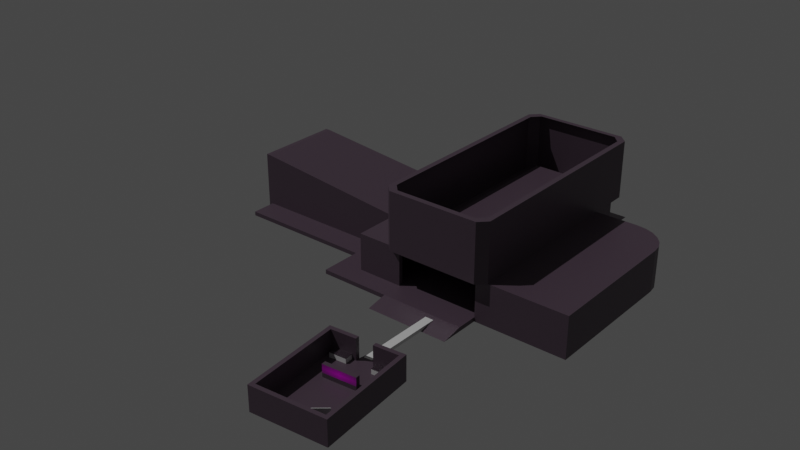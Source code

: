 # Source: Atrium.blend  (saved by Blender 3.0.42; exported with 4.5.12 LTS)
import bpy
from mathutils import Matrix  # noqa: F401  (used for matrix-valued properties, if any)

bpy.ops.wm.read_factory_settings(use_empty=True)
scene = bpy.context.scene
scene.name = 'Scene'

# ---- collections
col_collection = bpy.data.collections.new('Collection'); scene.collection.children.link(col_collection)

# ---- images (referenced by path relative to the original .blend; pixels are not part of the script)
import os
ASSET_DIR = os.environ.get("B2B_ASSET_DIR", "")  # directory of the original .blend (textures are referenced by path, not embedded)
HERE = os.path.dirname(os.path.abspath(__file__))  # packed textures are extracted next to this script under _unpacked/

def load_image(name, relpath, width, height, colorspace="sRGB"):
    """Load a texture the original file referenced (path relative to the .blend, or extracted next to this script)."""
    p = next((c for c in (os.path.join(HERE, relpath), os.path.join(ASSET_DIR, relpath)) if relpath and os.path.exists(c)), "")
    if p:
        img = bpy.data.images.load(p, check_existing=True)
        img.name = name
    else:  # same state as the original file: an image datablock whose file is absent (Cycles renders it pink)
        img = bpy.data.images.new(name, width, height)
        img.source = "FILE"
        img.filepath = "//" + (relpath or name)
    img.colorspace_settings.name = colorspace
    return img
img_sign_0_tga = load_image('sign_0.tga', 'Assets/sign_0.tga', 1024, 1024, 'sRGB')

# ---- materials (node trees are filled in below, after node groups)
mat_mat_sign_0 = bpy.data.materials.new('mat_sign_0')
mat_mat_sign_0.surface_render_method = 'BLENDED'
mat_mat_sign_0.blend_method = 'BLEND'
mat_base = bpy.data.materials.new('base')
mat_base.alpha_threshold = 0.0
mat_base.use_transparent_shadow = False
mat_base.line_color = (0.0, 0.0, 0.0, 1.0)

# ---- material node trees
mat_mat_sign_0.use_nodes = True; mat_mat_sign_0.node_tree.nodes.clear()
_N = mat_mat_sign_0.node_tree.nodes; _L = mat_mat_sign_0.node_tree.links
n0 = _N.new('ShaderNodeBsdfPrincipled'); n0.name = 'Principled BSDF'; n0.location = (151, 626)
n0.distribution = 'GGX'
n0.subsurface_method = 'BURLEY'
n0.inputs[3].default_value = 1.45
n0.inputs[27].default_value = (0.0, 0.0, 0.0, 1.0)
n0.inputs[28].default_value = 1.0
n1 = _N.new('ShaderNodeTexImage'); n1.name = 'Image Texture'; n1.location = (-470, 635)
n1.image = img_sign_0_tga
n1.extension = 'CLIP'
n2 = _N.new('ShaderNodeOutputMaterial'); n2.name = 'Material Output'; n2.location = (481, 617)
_L.new(n0.outputs[0], n2.inputs[0])
_L.new(n1.outputs[0], n0.inputs[0])
_L.new(n1.outputs[1], n0.inputs[4])
n2.is_active_output = True
mat_base.use_nodes = True; mat_base.node_tree.nodes.clear()
_N = mat_base.node_tree.nodes; _L = mat_base.node_tree.links
n0 = _N.new('ShaderNodeOutputMaterial'); n0.name = 'Material Output'; n0.location = (300, 300)
n1 = _N.new('ShaderNodeBsdfPrincipled'); n1.name = 'Principled BSDF'; n1.location = (10, 300)
n1.distribution = 'GGX'
n1.subsurface_method = 'RANDOM_WALK_SKIN'
n1.inputs[0].default_value = (0.09462, 0.06461, 0.08988, 1.0)
n1.inputs[2].default_value = 0.4
n1.inputs[3].default_value = 1.45
n1.inputs[27].default_value = (0.0, 0.0, 0.0, 1.0)
n1.inputs[28].default_value = 1.0
_L.new(n1.outputs[0], n0.inputs[0])
n0.is_active_output = True

# ---- world
world_world = bpy.data.worlds.new('World'); scene.world = world_world
world_world.use_nodes = True; world_world.node_tree.nodes.clear()
_N = world_world.node_tree.nodes; _L = world_world.node_tree.links
n0 = _N.new('ShaderNodeOutputWorld'); n0.name = 'World Output'; n0.location = (300, 300)
n1 = _N.new('ShaderNodeBackground'); n1.name = 'Background'; n1.location = (10, 300)
n1.inputs[0].default_value = (0.05088, 0.05088, 0.05088, 1.0)
_L.new(n1.outputs[0], n0.inputs[0])
n0.is_active_output = True
world_world.color = (0.05088, 0.05088, 0.05088)
world_world.use_sun_shadow = False
world_world.sun_shadow_jitter_overblur = 0.0

# ---- lights
light_sun = bpy.data.lights.new('Sun', 'SUN')
light_sun.transmission_factor = 0.0
light_sun.energy = 1.0
light_sun.shadow_soft_size = 0.125

# ---- meshes
me_plane = bpy.data.meshes.new('Plane')
me_plane.from_pydata([(-4.0, -1.0, 0.0), (4.0, -1.0, 0.0), (-4.0, 1.0, 0.0), (4.0, 1.0, 0.0)], [], [(0, 1, 3, 2)])
_uv = me_plane.uv_layers.new(name='UVMap')
_uv.uv.foreach_set('vector', [0.0, 0.0, 1.0, 0.0, 1.0, 1.0, 0.0, 1.0])
me_plane.materials.append(mat_mat_sign_0)
me_plane.use_remesh_fix_poles = True
me_plane.use_remesh_preserve_attributes = False
me_plane.update()
me_plane_001 = bpy.data.meshes.new('Plane.001')
me_plane_001.from_pydata([(-8.0, -10.0, 0.0), (-4.0, 4.0, 0.0), (4.0, 4.0, 0.0), (9.0, 13.0, -1.0), (-8.0, 12.0, 0.0), (8.0, -10.0, 0.0), (8.0, 12.0, 0.0), (-4.0, 5.0, 0.0), (4.0, 5.0, 0.0), (-2.0, 12.0, 0.0), (2.0, 12.0, 0.0), (9.0, 13.0, 5.0), (9.0, -11.0, 5.0), (-8.0, -10.0, 5.0), (-9.0, 13.0, -1.0), (-8.0, 12.0, 5.0), (8.0, -10.0, 5.0), (8.0, 12.0, 5.0), (-2.0, 12.0, 5.0), (2.0, 12.0, 5.0), (4.0, 4.0, 3.0), (-4.0, 4.0, 3.0), (4.0, 5.0, 3.0), (-4.0, 5.0, 3.0), (-2.0, 13.0, 0.0), (2.0, 13.0, 0.0), (-2.0, 13.0, 5.0), (2.0, 13.0, 5.0), (-9.0, 13.0, 5.0), (-9.0, -11.0, 5.0), (9.0, -11.0, -1.0), (-9.0, -11.0, -1.0), (-2.0, 18.0, -1.0), (2.0, 18.0, -1.0), (2.0, 13.0, -1.0), (-2.0, 13.0, -1.0)], [], [(0, 2, 1), (0, 1, 4), (2, 0, 5, 6), (2, 6, 8), (4, 1, 7), (2, 8, 22, 20), (8, 6, 10), (4, 7, 9), (7, 8, 10, 9), (10, 6, 17, 19), (5, 0, 13, 16), (6, 5, 16, 17), (0, 4, 15, 13), (4, 9, 18, 15), (17, 16, 12, 11), (11, 12, 30, 3), (21, 20, 22, 23), (7, 1, 21, 23), (1, 2, 20, 21), (8, 7, 23, 22), (9, 10, 25, 24), (10, 19, 27, 25), (15, 18, 26, 28), (18, 9, 24, 26), (19, 17, 11, 27), (16, 13, 29, 12), (29, 28, 14, 31), (14, 28, 26, 24), (12, 29, 31, 30), (3, 25, 27, 11), (13, 15, 28, 29), (24, 25, 33, 32), (24, 35, 14), (25, 3, 34), (33, 25, 34), (24, 32, 35)])
_uv = me_plane_001.uv_layers.new(name='UVMap')
_uv.uv.foreach_set('vector', [1.0, 0.0, 1.0, 1.0, 0.0, 1.0, 0.0, 0.0, 0.0, 1.0, 0.0, 1.0, 1.0, 1.0, 1.0, 0.0, 1.0, 0.0, 1.0, 1.0, 1.0, 1.0, 1.0, 1.0, 1.0, 1.0, 0.0, 1.0, 0.0, 1.0, 0.0, 1.0, 1.0, 1.0, 1.0, 1.0, 1.0, 1.0, 1.0, 1.0, 1.0, 1.0, 1.0, 1.0, 1.0, 1.0, 0.0, 1.0, 0.0, 1.0, 0.0, 1.0, 0.0, 1.0, 1.0, 1.0, 1.0, 1.0, 0.0, 1.0, 1.0, 1.0, 1.0, 1.0, 1.0, 1.0, 1.0, 1.0, 1.0, 0.0, 1.0, 0.0, 1.0, 0.0, 1.0, 0.0, 1.0, 1.0, 1.0, 0.0, 1.0, 0.0, 1.0, 1.0, 0.0, 0.0, 0.0, 1.0, 0.0, 1.0, 0.0, 0.0, 0.0, 1.0, 0.0, 1.0, 0.0, 1.0, 0.0, 1.0, 1.0, 1.0, 1.0, 0.0, 1.0, 0.0, 1.0, 1.0, 1.0, 1.0, 1.0, 0.0, 1.0, 0.0, 1.0, 1.0, 0.0, 1.0, 1.0, 1.0, 1.0, 1.0, 0.0, 1.0, 0.0, 1.0, 0.0, 1.0, 0.0, 1.0, 0.0, 1.0, 0.0, 1.0, 1.0, 1.0, 1.0, 1.0, 0.0, 1.0, 1.0, 1.0, 0.0, 1.0, 0.0, 1.0, 1.0, 1.0, 0.0, 1.0, 1.0, 1.0, 1.0, 1.0, 0.0, 1.0, 1.0, 1.0, 1.0, 1.0, 1.0, 1.0, 1.0, 1.0, 0.0, 1.0, 0.0, 1.0, 0.0, 1.0, 0.0, 1.0, 0.0, 1.0, 0.0, 1.0, 0.0, 1.0, 0.0, 1.0, 1.0, 1.0, 1.0, 1.0, 1.0, 1.0, 1.0, 1.0, 1.0, 0.0, 1.0, 0.0, 1.0, 0.0, 1.0, 0.0, 0.0, 0.0, 0.0, 1.0, 0.0, 1.0, 0.0, 0.0, 0.0, 1.0, 0.0, 1.0, 0.0, 1.0, 0.0, 1.0, 1.0, 0.0, 1.0, 0.0, 1.0, 0.0, 1.0, 0.0, 1.0, 1.0, 1.0, 1.0, 1.0, 1.0, 1.0, 1.0, 0.0, 0.0, 0.0, 1.0, 0.0, 1.0, 0.0, 0.0, 0.0, 1.0, 1.0, 1.0, 1.0, 1.0, 0.0, 1.0, 0.0, 1.0, 0.0, 0.0, 0.0, 1.0, 1.0, 1.0, 1.0, 1.0, 0.0, 0.0, 1.0, 1.0, 1.0, 1.0, 0.0, 0.0, 0.0, 1.0, 0.0, 1.0, 0.0, 0.0])
me_plane_001.materials.append(mat_base)
me_plane_001.use_remesh_fix_poles = True
me_plane_001.use_remesh_preserve_attributes = False
me_plane_001.update()
me_cube = bpy.data.meshes.new('Cube')
me_cube.from_pydata([(-2.0, 0.09932, 0.6507), (2.002, 0.03, 1.8), (-2.0, -0.1836, 2.994), (2.002, -0.2, 0.03), (-2.0, 0.1318, 0.715), (2.042, 0.03, 1.8), (-2.0, -0.1439, 2.998), (2.002, -0.2, 0.06), (2.0, 0.09932, 0.6507), (2.002, 0.02619, 1.781), (2.0, -0.1836, 2.994), (2.002, 0.16, 0.03), (2.0, 0.1318, 0.715), (2.042, 0.02619, 1.781), (2.0, -0.1439, 2.998), (2.002, 0.16, 0.06), (-2.0, 0.2383, 0.6675), (2.002, 0.01536, 1.765), (-1.98, 0.1305, 0.7265), (2.042, -0.2, 0.03), (2.042, 0.01536, 1.765), (2.0, 0.2383, 0.6675), (-1.98, -0.1425, 2.987), (2.042, -0.2, 0.06), (2.0, 0.2708, 0.7318), (2.002, -0.0008658, 1.754), (-2.0, 0.2708, 0.7318), (2.042, 0.16, 0.03), (1.98, -0.1425, 2.987), (2.042, -0.0008658, 1.754), (1.98, 0.1305, 0.7265), (2.042, 0.16, 0.06), (-1.96, -0.151, 2.975), (2.002, -0.02, 1.75), (1.96, -0.151, 2.975), (2.042, -0.02, 1.75), (1.96, 0.1192, 0.7366), (2.002, -0.03913, 1.754), (-1.96, 0.1192, 0.7366), (2.042, -0.03913, 1.754), (2.002, -0.05536, 1.765), (2.042, -0.05536, 1.765), (2.002, -0.06619, 1.781), (2.042, -0.06619, 1.781), (2.002, -0.07, 1.8), (2.042, -0.07, 1.8), (2.002, -0.06619, 1.819), (2.042, -0.06619, 1.819), (2.002, -0.05536, 1.835), (2.042, -0.05536, 1.835), (2.002, -0.03913, 1.846), (2.042, -0.03913, 1.846), (2.002, -0.02, 1.85), (2.042, -0.02, 1.85), (2.002, -0.0008658, 1.846), (2.042, -0.0008658, 1.846), (2.002, 0.01536, 1.835), (2.042, 0.01536, 1.835), (2.002, 0.02619, 1.819), (2.042, 0.02619, 1.819), (2.042, -0.0008659, 0.3138), (2.002, -0.0008659, 0.3138), (2.002, -0.02, 0.31), (2.042, -0.02, 0.31), (2.002, -0.03913, 0.3138), (2.042, -0.03913, 0.3138), (2.052, 0.007716, 1.789), (2.052, 0.01, 1.8), (2.052, 0.001213, 1.779), (2.052, -0.008519, 1.772), (2.052, -0.02, 1.77), (2.052, -0.03148, 1.772), (2.052, -0.04121, 1.779), (2.052, -0.04772, 1.789), (2.052, -0.05, 1.8), (2.052, -0.04772, 1.811), (2.052, -0.04121, 1.821), (2.052, -0.03148, 1.828), (2.052, -0.02, 1.83), (2.052, -0.008519, 1.828), (2.052, 0.001213, 1.821), (2.052, 0.007716, 1.811), (2.042, 0.007716, 1.789), (2.042, 0.01, 1.8), (2.042, 0.001213, 1.779), (2.042, -0.00852, 1.772), (2.042, -0.02, 1.77), (2.042, -0.03148, 1.772), (2.042, -0.04121, 1.779), (2.042, -0.04772, 1.789), (2.042, -0.05, 1.8), (2.042, -0.04772, 1.811), (2.042, -0.04121, 1.821), (2.042, -0.03148, 1.828), (2.042, -0.02, 1.83), (2.042, -0.00852, 1.828), (2.042, 0.001213, 1.821), (2.042, 0.007716, 1.811), (2.042, 0.03569, 0.06), (2.042, 0.05559, 0.06), (2.002, -0.09559, 0.06), (2.042, -0.09559, 0.06), (2.002, 0.05559, 0.06), (2.002, 0.03569, 0.06), (2.042, -0.0757, 0.06), (2.002, -0.0757, 0.06), (2.002, 0.21, 0.03), (2.002, 0.2, 0.06), (2.042, 0.21, 0.03), (2.042, 0.2, 0.06), (2.002, -0.25, 0.03), (2.002, -0.24, 0.06), (2.042, -0.25, 0.03), (2.042, -0.24, 0.06), (2.002, -0.21, 0.01), (2.042, -0.21, 0.01), (2.002, 0.17, 0.01), (2.042, 0.17, 0.01), (2.002, 0.21, 0.01), (2.042, 0.21, 0.01), (2.002, -0.25, 0.01), (2.042, -0.25, 0.01), (0.0, -0.035, 0.335), (0.0, -0.035, 0.365), (0.0, -0.005, 0.335), (0.0, -0.005, 0.365), (2.003, -0.035, 0.335), (2.003, -0.035, 0.365), (2.003, -0.005, 0.335), (2.003, -0.005, 0.365), (-2.002, 0.03, 1.8), (-2.002, -0.2, 0.03), (-2.042, 0.03, 1.8), (-2.002, -0.2, 0.06), (-2.002, 0.02619, 1.781), (-2.002, 0.16, 0.03), (-2.042, 0.02619, 1.781), (-2.002, 0.16, 0.06), (-2.002, 0.01536, 1.765), (-2.042, -0.2, 0.03), (-2.042, 0.01536, 1.765), (-2.042, -0.2, 0.06), (-2.002, -0.0008658, 1.754), (-2.042, 0.16, 0.03), (-2.042, -0.0008658, 1.754), (-2.042, 0.16, 0.06), (-2.002, -0.02, 1.75), (-2.042, -0.02, 1.75), (-2.002, -0.03913, 1.754), (-2.042, -0.03913, 1.754), (-2.002, -0.05536, 1.765), (-2.042, -0.05536, 1.765), (-2.002, -0.06619, 1.781), (-2.042, -0.06619, 1.781), (-2.002, -0.07, 1.8), (-2.042, -0.07, 1.8), (-2.002, -0.06619, 1.819), (-2.042, -0.06619, 1.819), (-2.002, -0.05536, 1.835), (-2.042, -0.05536, 1.835), (-2.002, -0.03913, 1.846), (-2.042, -0.03913, 1.846), (-2.002, -0.02, 1.85), (-2.042, -0.02, 1.85), (-2.002, -0.0008658, 1.846), (-2.042, -0.0008658, 1.846), (-2.002, 0.01536, 1.835), (-2.042, 0.01536, 1.835), (-2.002, 0.02619, 1.819), (-2.042, 0.02619, 1.819), (-2.042, -0.0008659, 0.3138), (-2.002, -0.0008659, 0.3138), (-2.002, -0.02, 0.31), (-2.042, -0.02, 0.31), (-2.002, -0.03913, 0.3138), (-2.042, -0.03913, 0.3138), (-2.052, 0.007716, 1.789), (-2.052, 0.01, 1.8), (-2.052, 0.001213, 1.779), (-2.052, -0.008519, 1.772), (-2.052, -0.02, 1.77), (-2.052, -0.03148, 1.772), (-2.052, -0.04121, 1.779), (-2.052, -0.04772, 1.789), (-2.052, -0.05, 1.8), (-2.052, -0.04772, 1.811), (-2.052, -0.04121, 1.821), (-2.052, -0.03148, 1.828), (-2.052, -0.02, 1.83), (-2.052, -0.008519, 1.828), (-2.052, 0.001213, 1.821), (-2.052, 0.007716, 1.811), (-2.042, 0.007716, 1.789), (-2.042, 0.01, 1.8), (-2.042, 0.001213, 1.779), (-2.042, -0.00852, 1.772), (-2.042, -0.02, 1.77), (-2.042, -0.03148, 1.772), (-2.042, -0.04121, 1.779), (-2.042, -0.04772, 1.789), (-2.042, -0.05, 1.8), (-2.042, -0.04772, 1.811), (-2.042, -0.04121, 1.821), (-2.042, -0.03148, 1.828), (-2.042, -0.02, 1.83), (-2.042, -0.00852, 1.828), (-2.042, 0.001213, 1.821), (-2.042, 0.007716, 1.811), (-2.042, 0.03569, 0.06), (-2.042, 0.05559, 0.06), (-2.002, -0.09559, 0.06), (-2.042, -0.09559, 0.06), (-2.002, 0.05559, 0.06), (-2.002, 0.03569, 0.06), (-2.042, -0.0757, 0.06), (-2.002, -0.0757, 0.06), (-2.002, 0.21, 0.03), (-2.002, 0.2, 0.06), (-2.042, 0.21, 0.03), (-2.042, 0.2, 0.06), (-2.002, -0.25, 0.03), (-2.002, -0.24, 0.06), (-2.042, -0.25, 0.03), (-2.042, -0.24, 0.06), (-2.002, -0.21, 0.01), (-2.042, -0.21, 0.01), (-2.002, 0.17, 0.01), (-2.042, 0.17, 0.01), (-2.002, 0.21, 0.01), (-2.042, 0.21, 0.01), (-2.002, -0.25, 0.01), (-2.042, -0.25, 0.01), (-2.003, -0.035, 0.335), (-2.003, -0.035, 0.365), (-2.003, -0.005, 0.335), (-2.003, -0.005, 0.365)], [], [(0, 2, 6, 4), (14, 12, 30, 28), (12, 14, 10, 8), (8, 10, 2, 0), (30, 18, 38, 36), (14, 6, 2, 10), (16, 21, 8, 0), (16, 4, 26), (0, 4, 16), (12, 8, 21), (26, 24, 21, 16), (4, 12, 24, 26), (12, 4, 18, 30), (12, 21, 24), (6, 14, 28, 22), (4, 6, 22, 18), (38, 32, 34, 36), (28, 30, 36, 34), (22, 28, 34, 32), (18, 22, 32, 38), (1, 5, 13, 9), (9, 13, 20, 17), (17, 20, 29, 25), (39, 37, 64, 65), (33, 25, 61, 62), (37, 39, 41, 40), (40, 41, 43, 42), (42, 43, 45, 44), (44, 45, 47, 46), (46, 47, 49, 48), (48, 49, 51, 50), (50, 51, 53, 52), (52, 53, 55, 54), (54, 55, 57, 56), (5, 59, 81, 67), (56, 57, 59, 58), (58, 59, 5, 1), (56, 58, 1, 9, 17, 25, 33, 37, 40, 42, 44, 46, 48, 50, 52, 54), (60, 63, 98, 99), (11, 3, 7, 100, 105, 103, 102, 15), (37, 33, 62, 64), (29, 35, 63, 60), (25, 29, 60, 61), (35, 39, 65, 63), (69, 68, 84, 85), (35, 29, 69, 70), (47, 45, 74, 75), (57, 55, 79, 80), (20, 13, 66, 68), (43, 41, 72, 73), (53, 51, 77, 78), (39, 35, 70, 71), (49, 47, 75, 76), (59, 57, 80, 81), (29, 20, 68, 69), (45, 43, 73, 74), (13, 5, 67, 66), (55, 53, 78, 79), (41, 39, 71, 72), (51, 49, 76, 77), (93, 92, 91, 90, 89, 88, 87, 86, 85, 84, 82, 83, 97, 96, 95, 94), (77, 76, 92, 93), (70, 69, 85, 86), (78, 77, 93, 94), (71, 70, 86, 87), (79, 78, 94, 95), (72, 71, 87, 88), (80, 79, 95, 96), (73, 72, 88, 89), (81, 80, 96, 97), (74, 73, 89, 90), (66, 67, 83, 82), (67, 81, 97, 83), (75, 74, 90, 91), (68, 66, 82, 84), (76, 75, 91, 92), (104, 63, 65, 101), (11, 15, 107, 106), (64, 62, 105, 100), (7, 3, 110, 111), (11, 27, 19, 3), (64, 100, 101, 65), (98, 63, 62, 103), (61, 102, 103, 62), (61, 60, 99, 102), (104, 105, 62, 63), (99, 31, 15, 102), (103, 105, 104, 98), (101, 100, 7, 23), (23, 19, 27, 31, 99, 98, 104, 101), (106, 107, 109, 108), (31, 27, 108, 109), (19, 112, 121, 115), (15, 31, 109, 107), (112, 113, 111, 110), (11, 106, 118, 116), (19, 23, 113, 112), (23, 7, 111, 113), (117, 116, 118, 119), (114, 115, 121, 120), (110, 3, 114, 120), (106, 108, 119, 118), (27, 11, 116, 117), (108, 27, 117, 119), (3, 19, 115, 114), (112, 110, 120, 121), (124, 125, 129, 128), (126, 127, 123, 122), (124, 128, 126, 122), (129, 125, 123, 127), (130, 134, 136, 132), (134, 138, 140, 136), (138, 142, 144, 140), (149, 175, 174, 148), (146, 172, 171, 142), (148, 150, 151, 149), (150, 152, 153, 151), (152, 154, 155, 153), (154, 156, 157, 155), (156, 158, 159, 157), (158, 160, 161, 159), (160, 162, 163, 161), (162, 164, 165, 163), (164, 166, 167, 165), (132, 177, 191, 169), (166, 168, 169, 167), (168, 130, 132, 169), (166, 164, 162, 160, 158, 156, 154, 152, 150, 148, 146, 142, 138, 134, 130, 168), (170, 209, 208, 173), (133, 131, 135, 137, 212, 213, 215, 210), (148, 174, 172, 146), (144, 170, 173, 147), (142, 171, 170, 144), (147, 173, 175, 149), (179, 195, 194, 178), (147, 180, 179, 144), (157, 185, 184, 155), (167, 190, 189, 165), (140, 178, 176, 136), (153, 183, 182, 151), (163, 188, 187, 161), (149, 181, 180, 147), (159, 186, 185, 157), (169, 191, 190, 167), (144, 179, 178, 140), (155, 184, 183, 153), (136, 176, 177, 132), (165, 189, 188, 163), (151, 182, 181, 149), (161, 187, 186, 159), (207, 193, 192, 194, 195, 196, 197, 198, 199, 200, 201, 202, 203, 204, 205, 206), (187, 203, 202, 186), (180, 196, 195, 179), (188, 204, 203, 187), (181, 197, 196, 180), (189, 205, 204, 188), (182, 198, 197, 181), (190, 206, 205, 189), (183, 199, 198, 182), (191, 207, 206, 190), (184, 200, 199, 183), (176, 192, 193, 177), (177, 193, 207, 191), (185, 201, 200, 184), (178, 194, 192, 176), (186, 202, 201, 185), (214, 211, 175, 173), (135, 216, 217, 137), (174, 210, 215, 172), (133, 221, 220, 131), (135, 131, 139, 143), (174, 175, 211, 210), (208, 213, 172, 173), (171, 172, 213, 212), (171, 212, 209, 170), (214, 173, 172, 215), (209, 212, 137, 145), (213, 208, 214, 215), (211, 141, 133, 210), (143, 139, 141, 211, 214, 208, 209, 145), (216, 218, 219, 217), (145, 219, 218, 143), (139, 225, 231, 222), (137, 217, 219, 145), (222, 220, 221, 223), (135, 226, 228, 216), (139, 222, 223, 141), (141, 223, 221, 133), (227, 229, 228, 226), (224, 230, 231, 225), (220, 230, 224, 131), (216, 228, 229, 218), (143, 227, 226, 135), (218, 229, 227, 143), (131, 224, 225, 139), (222, 231, 230, 220), (124, 234, 235, 125), (232, 122, 123, 233), (124, 122, 232, 234), (235, 233, 123, 125)])
_uv = me_cube.uv_layers.new(name='UVMap')
_uv.uv.foreach_set('vector', [0.375, 0.0, 0.625, 0.0, 0.625, 0.25, 0.375, 0.25, 0.625, 0.5, 0.375, 0.5, 0.375, 0.5, 0.625, 0.5, 0.375, 0.5, 0.625, 0.5, 0.625, 0.75, 0.375, 0.75, 0.375, 0.75, 0.625, 0.75, 0.625, 1.0, 0.375, 1.0, 0.375, 0.5, 0.375, 0.25, 0.375, 0.25, 0.375, 0.5, 0.625, 0.5, 0.875, 0.5, 0.875, 0.75, 0.625, 0.75, 0.125, 0.5, 0.375, 0.5, 0.375, 0.75, 0.125, 0.75, 0.375, 0.25, 0.375, 0.25, 0.375, 0.25, 0.375, 0.0, 0.375, 0.25, 0.375, 0.25, 0.375, 0.5, 0.375, 0.75, 0.375, 0.5, 0.375, 0.25, 0.375, 0.5, 0.375, 0.5, 0.375, 0.25, 0.375, 0.25, 0.375, 0.5, 0.375, 0.5, 0.375, 0.25, 0.375, 0.5, 0.375, 0.25, 0.375, 0.25, 0.375, 0.5, 0.375, 0.5, 0.375, 0.5, 0.375, 0.5, 0.875, 0.5, 0.625, 0.5, 0.625, 0.5, 0.875, 0.5, 0.375, 0.25, 0.625, 0.25, 0.625, 0.25, 0.375, 0.25, 0.375, 0.25, 0.625, 0.25, 0.625, 0.5, 0.375, 0.5, 0.625, 0.5, 0.375, 0.5, 0.375, 0.5, 0.625, 0.5, 0.875, 0.5, 0.625, 0.5, 0.625, 0.5, 0.875, 0.5, 0.375, 0.25, 0.625, 0.25, 0.625, 0.25, 0.375, 0.25, 1.0, 0.5, 1.0, 1.0, 0.9375, 1.0, 0.9375, 0.5, 0.9375, 0.5, 0.9375, 1.0, 0.875, 1.0, 0.875, 0.5, 0.875, 0.5, 0.875, 1.0, 0.8125, 1.0, 0.8125, 0.5, 0.6875, 1.0, 0.6875, 0.5, 0.6875, 0.5, 0.6875, 1.0, 0.99, 0.25, 0.9717, 0.3418, 0.9717, 0.3418, 0.99, 0.25, 0.6875, 0.5, 0.6875, 1.0, 0.625, 1.0, 0.625, 0.5, 0.625, 0.5, 0.625, 1.0, 0.5625, 1.0, 0.5625, 0.5, 0.5625, 0.5, 0.5625, 1.0, 0.5, 1.0, 0.5, 0.5, 0.5, 0.5, 0.5, 1.0, 0.4375, 1.0, 0.4375, 0.5, 0.4375, 0.5, 0.4375, 1.0, 0.375, 1.0, 0.375, 0.5, 0.375, 0.5, 0.375, 1.0, 0.3125, 1.0, 0.3125, 0.5, 0.3125, 0.5, 0.3125, 1.0, 0.25, 1.0, 0.25, 0.5, 0.25, 0.5, 0.25, 1.0, 0.1875, 1.0, 0.1875, 0.5, 0.1875, 0.5, 0.1875, 1.0, 0.125, 1.0, 0.125, 0.5, 0.0, 1.0, 0.0625, 1.0, 0.0625, 1.0, 0.0, 1.0, 0.125, 0.5, 0.125, 1.0, 0.0625, 1.0, 0.0625, 0.5, 0.0625, 0.5, 0.0625, 1.0, 0.0, 1.0, 0.0, 0.5, 0.99, 0.25, 0.6582, 0.4717, 0.75, 0.49, 0.8418, 0.4717, 0.9197, 0.4197, 0.9717, 0.3418, 0.99, 0.25, 0.9717, 0.1582, 0.9197, 0.08029, 0.8418, 0.02827, 0.75, 0.01, 0.6582, 0.02827, 0.5803, 0.08029, 0.5283, 0.1582, 0.51, 0.25, 0.5283, 0.3418, 0.4717, 0.3418, 0.49, 0.25, 0.49, 0.25, 0.4717, 0.3418, 0.375, 0.25, 0.125, 0.75, 0.625, 1.0, 0.875, 0.6977, 0.875, 0.6786, 0.875, 0.5714, 0.875, 0.5523, 0.875, 0.5, 0.9717, 0.1582, 0.99, 0.25, 0.99, 0.25, 0.9717, 0.1582, 0.4717, 0.3418, 0.49, 0.25, 0.49, 0.25, 0.4717, 0.3418, 0.8125, 0.5, 0.8125, 1.0, 0.8125, 1.0, 0.8125, 0.5, 0.49, 0.25, 0.4717, 0.1582, 0.4717, 0.1582, 0.49, 0.25, 0.8125, 1.0, 0.875, 1.0, 0.875, 1.0, 0.8125, 1.0, 0.49, 0.25, 0.4717, 0.3418, 0.4717, 0.3418, 0.49, 0.25, 0.4375, 1.0, 0.5, 1.0, 0.5, 1.0, 0.4375, 1.0, 0.125, 1.0, 0.1875, 1.0, 0.1875, 1.0, 0.125, 1.0, 0.875, 1.0, 0.9375, 1.0, 0.9375, 1.0, 0.875, 1.0, 0.5625, 1.0, 0.625, 1.0, 0.625, 1.0, 0.5625, 1.0, 0.25, 1.0, 0.3125, 1.0, 0.3125, 1.0, 0.25, 1.0, 0.4717, 0.1582, 0.49, 0.25, 0.49, 0.25, 0.4717, 0.1582, 0.375, 1.0, 0.4375, 1.0, 0.4375, 1.0, 0.375, 1.0, 0.0625, 1.0, 0.125, 1.0, 0.125, 1.0, 0.0625, 1.0, 0.8125, 1.0, 0.875, 1.0, 0.875, 1.0, 0.8125, 1.0, 0.5, 1.0, 0.5625, 1.0, 0.5625, 1.0, 0.5, 1.0, 0.9375, 1.0, 1.0, 1.0, 1.0, 1.0, 0.9375, 1.0, 0.1875, 1.0, 0.25, 1.0, 0.25, 1.0, 0.1875, 1.0, 0.625, 1.0, 0.6875, 1.0, 0.6875, 1.0, 0.625, 1.0, 0.3125, 1.0, 0.375, 1.0, 0.375, 1.0, 0.3125, 1.0, 0.02827, 0.1582, 0.08029, 0.08029, 0.1582, 0.02827, 0.25, 0.01, 0.3418, 0.02827, 0.4197, 0.08029, 0.4717, 0.1582, 0.49, 0.25, 0.4717, 0.3418, 0.4197, 0.4197, 0.3418, 0.4717, 0.25, 0.49, 0.1582, 0.4717, 0.08029, 0.4197, 0.02827, 0.3418, 0.01, 0.25, 0.3125, 1.0, 0.375, 1.0, 0.375, 1.0, 0.3125, 1.0, 0.49, 0.25, 0.4717, 0.3418, 0.4717, 0.3418, 0.49, 0.25, 0.25, 1.0, 0.3125, 1.0, 0.3125, 1.0, 0.25, 1.0, 0.4717, 0.1582, 0.49, 0.25, 0.49, 0.25, 0.4717, 0.1582, 0.1875, 1.0, 0.25, 1.0, 0.25, 1.0, 0.1875, 1.0, 0.625, 1.0, 0.6875, 1.0, 0.6875, 1.0, 0.625, 1.0, 0.125, 1.0, 0.1875, 1.0, 0.1875, 1.0, 0.125, 1.0, 0.5625, 1.0, 0.625, 1.0, 0.625, 1.0, 0.5625, 1.0, 0.0625, 1.0, 0.125, 1.0, 0.125, 1.0, 0.0625, 1.0, 0.5, 1.0, 0.5625, 1.0, 0.5625, 1.0, 0.5, 1.0, 0.9375, 1.0, 1.0, 1.0, 1.0, 1.0, 0.9375, 1.0, 0.0, 1.0, 0.0625, 1.0, 0.0625, 1.0, 0.0, 1.0, 0.4375, 1.0, 0.5, 1.0, 0.5, 1.0, 0.4375, 1.0, 0.875, 1.0, 0.9375, 1.0, 0.9375, 1.0, 0.875, 1.0, 0.375, 1.0, 0.4375, 1.0, 0.4375, 1.0, 0.375, 1.0, 0.49, 0.25, 0.49, 0.25, 0.4717, 0.1582, 0.4717, 0.1582, 0.375, 0.25, 0.875, 0.5, 0.875, 0.5, 0.375, 0.25, 0.9717, 0.1582, 0.0, 0.0, 0.875, 0.6786, 0.875, 0.6977, 0.625, 1.0, 0.125, 0.75, 0.125, 0.75, 0.625, 1.0, 0.125, 0.5, 0.375, 0.5, 0.375, 0.75, 0.125, 0.75, 0.9717, 0.1582, 0.875, 0.6977, 0.4717, 0.1582, 0.4717, 0.1582, 0.49, 0.25, 0.49, 0.25, 0.0, 0.0, 0.875, 0.5714, 0.9717, 0.3418, 0.875, 0.5523, 0.875, 0.5714, 0.0, 0.0, 0.9717, 0.3418, 0.4717, 0.3418, 0.625, 0.5523, 0.875, 0.5523, 0.49, 0.25, 0.875, 0.6786, 0.0, 0.0, 0.49, 0.25, 0.625, 0.5523, 0.625, 0.5, 0.625, 0.25, 0.875, 0.5523, 0.875, 0.5714, 0.875, 0.6786, 0.49, 0.25, 0.49, 0.25, 0.4717, 0.1582, 0.875, 0.6977, 0.625, 1.0, 0.625, 0.75, 0.625, 0.75, 0.375, 0.75, 0.375, 0.5, 0.625, 0.5, 0.625, 0.5523, 0.49, 0.25, 0.49, 0.25, 0.4717, 0.1582, 0.375, 0.25, 0.625, 0.25, 0.625, 0.5, 0.375, 0.5, 0.625, 0.5, 0.375, 0.5, 0.375, 0.5, 0.625, 0.5, 0.375, 0.75, 0.375, 0.75, 0.375, 0.75, 0.375, 0.75, 0.625, 0.25, 0.625, 0.5, 0.625, 0.5, 0.625, 0.25, 0.375, 0.75, 0.625, 0.75, 0.625, 1.0, 0.375, 1.0, 0.375, 0.25, 0.375, 0.25, 0.375, 0.25, 0.375, 0.25, 0.375, 0.75, 0.625, 0.75, 0.625, 0.75, 0.375, 0.75, 0.625, 0.75, 0.625, 1.0, 0.625, 1.0, 0.625, 0.75, 0.375, 0.5, 0.125, 0.5, 0.125, 0.5, 0.375, 0.5, 0.125, 0.75, 0.375, 0.75, 0.375, 0.75, 0.125, 0.75, 0.125, 0.75, 0.125, 0.75, 0.125, 0.75, 0.125, 0.75, 0.375, 0.25, 0.375, 0.5, 0.375, 0.5, 0.375, 0.25, 0.375, 0.5, 0.125, 0.5, 0.125, 0.5, 0.375, 0.5, 0.375, 0.5, 0.375, 0.5, 0.375, 0.5, 0.375, 0.5, 0.125, 0.75, 0.375, 0.75, 0.375, 0.75, 0.125, 0.75, 0.375, 0.75, 0.375, 1.0, 0.375, 1.0, 0.375, 0.75, 0.375, 0.25, 0.625, 0.25, 0.625, 0.5, 0.375, 0.5, 0.375, 0.75, 0.625, 0.75, 0.625, 1.0, 0.375, 1.0, 0.125, 0.5, 0.375, 0.5, 0.375, 0.75, 0.125, 0.75, 0.625, 0.5, 0.875, 0.5, 0.875, 0.75, 0.625, 0.75, 1.0, 0.5, 0.9375, 0.5, 0.9375, 1.0, 1.0, 1.0, 0.9375, 0.5, 0.875, 0.5, 0.875, 1.0, 0.9375, 1.0, 0.875, 0.5, 0.8125, 0.5, 0.8125, 1.0, 0.875, 1.0, 0.6875, 1.0, 0.6875, 1.0, 0.6875, 0.5, 0.6875, 0.5, 0.99, 0.25, 0.99, 0.25, 0.9717, 0.3418, 0.9717, 0.3418, 0.6875, 0.5, 0.625, 0.5, 0.625, 1.0, 0.6875, 1.0, 0.625, 0.5, 0.5625, 0.5, 0.5625, 1.0, 0.625, 1.0, 0.5625, 0.5, 0.5, 0.5, 0.5, 1.0, 0.5625, 1.0, 0.5, 0.5, 0.4375, 0.5, 0.4375, 1.0, 0.5, 1.0, 0.4375, 0.5, 0.375, 0.5, 0.375, 1.0, 0.4375, 1.0, 0.375, 0.5, 0.3125, 0.5, 0.3125, 1.0, 0.375, 1.0, 0.3125, 0.5, 0.25, 0.5, 0.25, 1.0, 0.3125, 1.0, 0.25, 0.5, 0.1875, 0.5, 0.1875, 1.0, 0.25, 1.0, 0.1875, 0.5, 0.125, 0.5, 0.125, 1.0, 0.1875, 1.0, 0.0, 1.0, 0.0, 1.0, 0.0625, 1.0, 0.0625, 1.0, 0.125, 0.5, 0.0625, 0.5, 0.0625, 1.0, 0.125, 1.0, 0.0625, 0.5, 0.0, 0.5, 0.0, 1.0, 0.0625, 1.0, 0.5803, 0.4197, 0.5283, 0.3418, 0.51, 0.25, 0.5283, 0.1582, 0.5803, 0.08029, 0.6582, 0.02827, 0.75, 0.01, 0.8418, 0.02827, 0.9197, 0.08029, 0.9717, 0.1582, 0.99, 0.25, 0.9717, 0.3418, 0.9197, 0.4197, 0.8418, 0.4717, 0.75, 0.49, 0.9717, 0.1582, 0.4717, 0.3418, 0.4717, 0.3418, 0.49, 0.25, 0.49, 0.25, 0.625, 1.0, 0.125, 0.75, 0.375, 0.25, 0.875, 0.5, 0.875, 0.5523, 0.875, 0.5714, 0.875, 0.6786, 0.875, 0.6977, 0.9717, 0.1582, 0.9717, 0.1582, 0.99, 0.25, 0.99, 0.25, 0.4717, 0.3418, 0.4717, 0.3418, 0.49, 0.25, 0.49, 0.25, 0.8125, 0.5, 0.8125, 0.5, 0.8125, 1.0, 0.8125, 1.0, 0.49, 0.25, 0.49, 0.25, 0.4717, 0.1582, 0.4717, 0.1582, 0.8125, 1.0, 0.8125, 1.0, 0.875, 1.0, 0.875, 1.0, 0.49, 0.25, 0.49, 0.25, 0.4717, 0.3418, 0.4717, 0.3418, 0.4375, 1.0, 0.4375, 1.0, 0.5, 1.0, 0.5, 1.0, 0.125, 1.0, 0.125, 1.0, 0.1875, 1.0, 0.1875, 1.0, 0.875, 1.0, 0.875, 1.0, 0.9375, 1.0, 0.9375, 1.0, 0.5625, 1.0, 0.5625, 1.0, 0.625, 1.0, 0.625, 1.0, 0.25, 1.0, 0.25, 1.0, 0.3125, 1.0, 0.3125, 1.0, 0.4717, 0.1582, 0.4717, 0.1582, 0.49, 0.25, 0.49, 0.25, 0.375, 1.0, 0.375, 1.0, 0.4375, 1.0, 0.4375, 1.0, 0.0625, 1.0, 0.0625, 1.0, 0.125, 1.0, 0.125, 1.0, 0.8125, 1.0, 0.8125, 1.0, 0.875, 1.0, 0.875, 1.0, 0.5, 1.0, 0.5, 1.0, 0.5625, 1.0, 0.5625, 1.0, 0.9375, 1.0, 0.9375, 1.0, 1.0, 1.0, 1.0, 1.0, 0.1875, 1.0, 0.1875, 1.0, 0.25, 1.0, 0.25, 1.0, 0.625, 1.0, 0.625, 1.0, 0.6875, 1.0, 0.6875, 1.0, 0.3125, 1.0, 0.3125, 1.0, 0.375, 1.0, 0.375, 1.0, 0.1582, 0.4717, 0.25, 0.49, 0.3418, 0.4717, 0.4197, 0.4197, 0.4717, 0.3418, 0.49, 0.25, 0.4717, 0.1582, 0.4197, 0.08029, 0.3418, 0.02827, 0.25, 0.01, 0.1582, 0.02827, 0.08029, 0.08029, 0.02827, 0.1582, 0.01, 0.25, 0.02827, 0.3418, 0.08029, 0.4197, 0.3125, 1.0, 0.3125, 1.0, 0.375, 1.0, 0.375, 1.0, 0.49, 0.25, 0.49, 0.25, 0.4717, 0.3418, 0.4717, 0.3418, 0.25, 1.0, 0.25, 1.0, 0.3125, 1.0, 0.3125, 1.0, 0.4717, 0.1582, 0.4717, 0.1582, 0.49, 0.25, 0.49, 0.25, 0.1875, 1.0, 0.1875, 1.0, 0.25, 1.0, 0.25, 1.0, 0.625, 1.0, 0.625, 1.0, 0.6875, 1.0, 0.6875, 1.0, 0.125, 1.0, 0.125, 1.0, 0.1875, 1.0, 0.1875, 1.0, 0.5625, 1.0, 0.5625, 1.0, 0.625, 1.0, 0.625, 1.0, 0.0625, 1.0, 0.0625, 1.0, 0.125, 1.0, 0.125, 1.0, 0.5, 1.0, 0.5, 1.0, 0.5625, 1.0, 0.5625, 1.0, 0.9375, 1.0, 0.9375, 1.0, 1.0, 1.0, 1.0, 1.0, 0.0, 1.0, 0.0, 1.0, 0.0625, 1.0, 0.0625, 1.0, 0.4375, 1.0, 0.4375, 1.0, 0.5, 1.0, 0.5, 1.0, 0.875, 1.0, 0.875, 1.0, 0.9375, 1.0, 0.9375, 1.0, 0.375, 1.0, 0.375, 1.0, 0.4375, 1.0, 0.4375, 1.0, 0.49, 0.25, 0.4717, 0.1582, 0.4717, 0.1582, 0.49, 0.25, 0.375, 0.25, 0.375, 0.25, 0.875, 0.5, 0.875, 0.5, 0.9717, 0.1582, 0.875, 0.6977, 0.875, 0.6786, 0.0, 0.0, 0.625, 1.0, 0.625, 1.0, 0.125, 0.75, 0.125, 0.75, 0.125, 0.5, 0.125, 0.75, 0.375, 0.75, 0.375, 0.5, 0.9717, 0.1582, 0.4717, 0.1582, 0.4717, 0.1582, 0.875, 0.6977, 0.49, 0.25, 0.875, 0.5714, 0.0, 0.0, 0.49, 0.25, 0.9717, 0.3418, 0.0, 0.0, 0.875, 0.5714, 0.875, 0.5523, 0.9717, 0.3418, 0.875, 0.5523, 0.625, 0.5523, 0.4717, 0.3418, 0.49, 0.25, 0.49, 0.25, 0.0, 0.0, 0.875, 0.6786, 0.625, 0.5523, 0.875, 0.5523, 0.625, 0.25, 0.625, 0.5, 0.875, 0.5714, 0.49, 0.25, 0.49, 0.25, 0.875, 0.6786, 0.4717, 0.1582, 0.625, 0.75, 0.625, 1.0, 0.875, 0.6977, 0.375, 0.5, 0.375, 0.75, 0.625, 0.75, 0.4717, 0.1582, 0.49, 0.25, 0.49, 0.25, 0.625, 0.5523, 0.625, 0.5, 0.375, 0.25, 0.375, 0.5, 0.625, 0.5, 0.625, 0.25, 0.625, 0.5, 0.625, 0.5, 0.375, 0.5, 0.375, 0.5, 0.375, 0.75, 0.375, 0.75, 0.375, 0.75, 0.375, 0.75, 0.625, 0.25, 0.625, 0.25, 0.625, 0.5, 0.625, 0.5, 0.375, 0.75, 0.375, 1.0, 0.625, 1.0, 0.625, 0.75, 0.375, 0.25, 0.375, 0.25, 0.375, 0.25, 0.375, 0.25, 0.375, 0.75, 0.375, 0.75, 0.625, 0.75, 0.625, 0.75, 0.625, 0.75, 0.625, 0.75, 0.625, 1.0, 0.625, 1.0, 0.375, 0.5, 0.375, 0.5, 0.125, 0.5, 0.125, 0.5, 0.125, 0.75, 0.125, 0.75, 0.375, 0.75, 0.375, 0.75, 0.125, 0.75, 0.125, 0.75, 0.125, 0.75, 0.125, 0.75, 0.375, 0.25, 0.375, 0.25, 0.375, 0.5, 0.375, 0.5, 0.375, 0.5, 0.375, 0.5, 0.125, 0.5, 0.125, 0.5, 0.375, 0.5, 0.375, 0.5, 0.375, 0.5, 0.375, 0.5, 0.125, 0.75, 0.125, 0.75, 0.375, 0.75, 0.375, 0.75, 0.375, 0.75, 0.375, 0.75, 0.375, 1.0, 0.375, 1.0, 0.375, 0.25, 0.375, 0.5, 0.625, 0.5, 0.625, 0.25, 0.375, 0.75, 0.375, 1.0, 0.625, 1.0, 0.625, 0.75, 0.125, 0.5, 0.125, 0.75, 0.375, 0.75, 0.375, 0.5, 0.625, 0.5, 0.625, 0.75, 0.875, 0.75, 0.875, 0.5])
me_cube.materials.append(mat_base)
me_cube.use_remesh_fix_poles = True
me_cube.use_remesh_preserve_attributes = False
me_cube.update()
me_cube_003 = bpy.data.meshes.new('Cube.003')
me_cube_003.from_pydata([(-2.1, -0.3, 2.235e-08), (-2.1, -0.2, 0.6), (-2.1, 0.3, 2.235e-08), (-2.1, 0.3, 0.6), (2.1, -0.3, 2.235e-08), (2.1, -0.2, 0.6), (2.1, 0.3, 2.235e-08), (2.1, 0.3, 0.6), (-2.1, -0.2, 0.8), (-2.1, 0.3, 0.8), (2.1, 0.3, 0.8), (2.1, -0.2, 0.8), (-2.1, -0.2, 3.0), (-2.1, -0.1, 3.0), (2.1, -0.1, 3.0), (2.1, -0.2, 3.0)], [], [(0, 1, 3, 2), (2, 3, 7, 6), (6, 7, 5, 4), (4, 5, 1, 0), (2, 6, 4, 0), (5, 7, 10, 11), (11, 10, 14, 15), (3, 1, 8, 9), (1, 5, 11, 8), (7, 3, 9, 10), (14, 13, 12, 15), (9, 8, 12, 13), (8, 11, 15, 12), (10, 9, 13, 14)])
_uv = me_cube_003.uv_layers.new(name='UVMap')
_uv.uv.foreach_set('vector', [0.375, 0.0, 0.625, 0.0, 0.625, 0.25, 0.375, 0.25, 0.375, 0.25, 0.625, 0.25, 0.625, 0.5, 0.375, 0.5, 0.375, 0.5, 0.625, 0.5, 0.625, 0.75, 0.375, 0.75, 0.375, 0.75, 0.625, 0.75, 0.625, 1.0, 0.375, 1.0, 0.125, 0.5, 0.375, 0.5, 0.375, 0.75, 0.125, 0.75, 0.625, 0.75, 0.625, 0.5, 0.625, 0.5, 0.625, 0.75, 0.625, 0.75, 0.625, 0.5, 0.625, 0.5, 0.625, 0.75, 0.625, 0.25, 0.625, 0.0, 0.625, 0.0, 0.625, 0.25, 0.625, 1.0, 0.625, 0.75, 0.625, 0.75, 0.625, 1.0, 0.625, 0.5, 0.625, 0.25, 0.625, 0.25, 0.625, 0.5, 0.625, 0.5, 0.875, 0.5, 0.875, 0.75, 0.625, 0.75, 0.625, 0.25, 0.625, 0.0, 0.625, 0.0, 0.625, 0.25, 0.625, 1.0, 0.625, 0.75, 0.625, 0.75, 0.625, 1.0, 0.625, 0.5, 0.625, 0.25, 0.625, 0.25, 0.625, 0.5])
me_cube_003.use_remesh_fix_poles = True
me_cube_003.use_remesh_preserve_attributes = False
me_cube_003.update()
me_cube_004 = bpy.data.meshes.new('Cube.004')
me_cube_004.from_pydata([(-2.0, -2.0, 1.1), (-2.0, -2.0, 1.2), (-2.0, 0.0, 1.1), (-2.0, 0.0, 1.2), (2.0, -2.0, 1.1), (2.0, -2.0, 1.2), (2.0, 0.0, 1.1), (2.0, 0.0, 1.2), (-1.825, -1.9, 1.0), (-1.825, -1.9, 1.1), (-1.9, -0.2, 0.8875), (-1.9, -0.1, 1.1), (-1.775, -1.9, 1.0), (-1.775, -1.9, 1.1), (-1.7, -0.2, 0.8875), (-1.7, -0.1, 1.1), (-1.7, -0.2, 0.2125), (-1.9, -0.2, 0.2125), (-1.7, -0.1, -3.725e-08), (-1.9, -0.1, -3.725e-08), (-1.775, -1.9, 0.1), (-1.825, -1.9, 0.1), (-1.775, -1.9, -5.96e-08), (-1.825, -1.9, -5.96e-08), (1.825, -1.9, 1.0), (1.825, -1.9, 1.1), (1.9, -0.2, 0.8875), (1.9, -0.1, 1.1), (1.775, -1.9, 1.0), (1.775, -1.9, 1.1), (1.7, -0.2, 0.8875), (1.7, -0.1, 1.1), (1.7, -0.2, 0.2125), (1.9, -0.2, 0.2125), (1.7, -0.1, -3.725e-08), (1.9, -0.1, -3.725e-08), (1.775, -1.9, 0.1), (1.825, -1.9, 0.1), (1.775, -1.9, -5.96e-08), (1.825, -1.9, -5.96e-08)], [], [(0, 1, 3, 2), (2, 3, 7, 6), (6, 7, 5, 4), (4, 5, 1, 0), (2, 6, 4, 0), (7, 3, 1, 5), (8, 9, 11, 10), (14, 15, 13, 12), (12, 13, 9, 8), (10, 14, 12, 8), (10, 11, 19, 17), (15, 14, 16, 18), (14, 10, 17, 16), (11, 15, 18, 19), (17, 19, 23, 21), (20, 21, 23, 22), (16, 17, 21, 20), (18, 16, 20, 22), (19, 18, 22, 23), (24, 26, 27, 25), (30, 28, 29, 31), (28, 24, 25, 29), (26, 24, 28, 30), (26, 33, 35, 27), (31, 34, 32, 30), (30, 32, 33, 26), (27, 35, 34, 31), (33, 37, 39, 35), (36, 38, 39, 37), (32, 36, 37, 33), (34, 38, 36, 32), (35, 39, 38, 34)])
_uv = me_cube_004.uv_layers.new(name='UVMap')
_uv.uv.foreach_set('vector', [0.375, 0.0, 0.625, 0.0, 0.625, 0.25, 0.375, 0.25, 0.375, 0.25, 0.625, 0.25, 0.625, 0.5, 0.375, 0.5, 0.375, 0.5, 0.625, 0.5, 0.625, 0.75, 0.375, 0.75, 0.375, 0.75, 0.625, 0.75, 0.625, 1.0, 0.375, 1.0, 0.125, 0.5, 0.375, 0.5, 0.375, 0.75, 0.125, 0.75, 0.625, 0.5, 0.875, 0.5, 0.875, 0.75, 0.625, 0.75, 0.375, 0.0, 0.625, 0.0, 0.625, 0.25, 0.375, 0.25, 0.375, 0.5, 0.625, 0.5, 0.625, 0.75, 0.375, 0.75, 0.375, 0.75, 0.625, 0.75, 0.625, 1.0, 0.375, 1.0, 0.125, 0.5, 0.375, 0.5, 0.375, 0.75, 0.125, 0.75, 0.375, 0.25, 0.375, 0.25, 0.375, 0.25, 0.375, 0.25, 0.375, 0.5, 0.375, 0.5, 0.375, 0.5, 0.375, 0.5, 0.375, 0.5, 0.125, 0.5, 0.125, 0.5, 0.375, 0.5, 0.375, 0.25, 0.375, 0.5, 0.375, 0.5, 0.375, 0.25, 0.375, 0.25, 0.375, 0.25, 0.375, 0.25, 0.375, 0.25, 0.375, 0.5, 0.125, 0.5, 0.125, 0.5, 0.375, 0.5, 0.375, 0.5, 0.125, 0.5, 0.125, 0.5, 0.375, 0.5, 0.375, 0.5, 0.375, 0.5, 0.375, 0.5, 0.375, 0.5, 0.125, 0.5, 0.375, 0.5, 0.375, 0.5, 0.125, 0.5, 0.375, 0.0, 0.375, 0.25, 0.625, 0.25, 0.625, 0.0, 0.375, 0.5, 0.375, 0.75, 0.625, 0.75, 0.625, 0.5, 0.375, 0.75, 0.375, 1.0, 0.625, 1.0, 0.625, 0.75, 0.125, 0.5, 0.125, 0.75, 0.375, 0.75, 0.375, 0.5, 0.375, 0.25, 0.375, 0.25, 0.375, 0.25, 0.375, 0.25, 0.375, 0.5, 0.375, 0.5, 0.375, 0.5, 0.375, 0.5, 0.375, 0.5, 0.375, 0.5, 0.125, 0.5, 0.125, 0.5, 0.375, 0.25, 0.375, 0.25, 0.375, 0.5, 0.375, 0.5, 0.375, 0.25, 0.375, 0.25, 0.375, 0.25, 0.375, 0.25, 0.375, 0.5, 0.375, 0.5, 0.125, 0.5, 0.125, 0.5, 0.375, 0.5, 0.375, 0.5, 0.125, 0.5, 0.125, 0.5, 0.375, 0.5, 0.375, 0.5, 0.375, 0.5, 0.375, 0.5, 0.125, 0.5, 0.125, 0.5, 0.375, 0.5, 0.375, 0.5])
me_cube_004.materials.append(mat_base)
me_cube_004.use_remesh_fix_poles = True
me_cube_004.use_remesh_preserve_attributes = False
me_cube_004.update()
me_cube_006 = bpy.data.meshes.new('Cube.006')
me_cube_006.from_pydata([(-2.0, -1.0, 0.0), (-2.0, -1.0, 1.2), (-2.0, 1.0, 0.0), (-2.0, 1.0, 1.2), (2.0, -1.0, 0.0), (2.0, -1.0, 1.2), (2.0, 1.0, 0.0), (2.0, 1.0, 1.2)], [], [(0, 1, 3, 2), (2, 3, 7, 6), (6, 7, 5, 4), (4, 5, 1, 0), (2, 6, 4, 0), (7, 3, 1, 5)])
_uv = me_cube_006.uv_layers.new(name='UVMap')
_uv.uv.foreach_set('vector', [0.375, 0.0, 0.625, 0.0, 0.625, 0.25, 0.375, 0.25, 0.375, 0.25, 0.625, 0.25, 0.625, 0.5, 0.375, 0.5, 0.375, 0.5, 0.625, 0.5, 0.625, 0.75, 0.375, 0.75, 0.375, 0.75, 0.625, 0.75, 0.625, 1.0, 0.375, 1.0, 0.125, 0.5, 0.375, 0.5, 0.375, 0.75, 0.125, 0.75, 0.625, 0.5, 0.875, 0.5, 0.875, 0.75, 0.625, 0.75])
me_cube_006.use_remesh_fix_poles = True
me_cube_006.use_remesh_preserve_attributes = False
me_cube_006.update()
me_cube_009 = bpy.data.meshes.new('Cube.009')
me_cube_009.from_pydata([(-10.0, 1.0, 0.0), (-10.0, 20.0, 0.0), (10.0, 1.0, 0.0), (10.0, 20.0, 0.0), (11.0, 21.0, 0.0), (10.0, 21.0, 0.0), (11.0, 20.0, 0.0), (11.0, 1.0, 0.0), (-10.0, 21.0, 0.0), (31.0, 20.0, 0.0), (31.0, 1.0, 0.0), (-11.0, 0.0, 0.0), (32.0, 0.0, 0.0), (31.0, 0.0, 0.0), (11.0, 0.0, 0.0), (32.0, 20.0, 0.0), (32.0, 1.0, 0.0), (10.0, 0.0, 0.0), (31.0, 21.0, 0.0), (32.0, 21.0, 0.0), (-11.0, -11.0, 0.0), (32.0, -11.0, 0.0), (31.0, -11.0, 0.0), (11.0, -11.0, 0.0), (10.0, -11.0, 0.0), (-10.0, -11.0, 0.0), (-10.0, -10.0, 0.0), (-11.0, 1.0, 0.0), (10.0, -10.0, 0.0), (-11.0, 20.0, 0.0), (-11.0, 21.0, 0.0), (11.0, -10.0, 0.0), (31.0, -10.0, 0.0), (-10.0, 0.0, 0.0), (32.0, -10.0, 0.0), (-11.0, -10.0, 0.0), (11.0, 30.0, 0.0), (10.0, 30.0, 0.0), (-10.0, 30.0, 0.0), (-11.0, 30.0, 0.0), (11.0, 31.0, 0.0), (10.0, 31.0, 0.0), (-10.0, 31.0, 0.0), (-11.0, 31.0, 0.0), (11.0, 40.0, 0.0), (10.0, 40.0, 0.0), (-10.0, 40.0, 0.0), (-20.0, 20.0, 0.0), (-20.0, 1.0, 0.0), (-11.0, 40.0, 0.0), (11.0, 41.0, 0.0), (10.0, 41.0, 0.0), (-10.0, 41.0, 0.0), (-20.0, -11.0, 0.0), (-20.0, 0.0, 0.0), (-11.0, 41.0, 0.0), (-20.0, 21.0, 0.0), (-20.0, -10.0, 0.0), (-21.0, 20.0, 0.0), (-21.0, 1.0, 0.0), (-21.0, -11.0, 0.0), (-21.0, 0.0, 0.0), (-21.0, 21.0, 0.0), (-21.0, -10.0, 0.0), (-60.0, 20.0, 0.0), (-60.0, 1.0, 0.0), (-60.0, 0.0, 0.0), (-60.0, 21.0, 0.0), (-61.0, 20.0, 0.0), (-61.0, 1.0, 0.0), (-61.0, 0.0, 0.0), (-61.0, 21.0, 0.0), (31.0, 22.0, 0.0), (23.0, 30.0, 0.0), (30.73, 24.07, 0.0), (29.93, 26.0, 0.0), (28.66, 27.66, 0.0), (27.0, 28.93, 0.0), (25.07, 29.73, 0.0), (23.0, 31.0, 0.0), (31.98, 23.0, 0.0), (31.68, 25.07, 0.0), (30.81, 27.0, 0.0), (29.41, 28.66, 0.0), (27.59, 29.93, 0.0), (25.48, 30.73, 0.0), (31.0, -11.0, 8.0), (11.0, -11.0, 8.0), (-10.0, 1.0, 8.0), (-10.0, 20.0, 8.0), (32.0, -11.0, 8.0), (11.0, 20.0, 8.0), (11.0, 21.0, 8.0), (32.0, 21.0, 8.0), (32.0, 20.0, 8.0), (10.0, 20.0, 8.0), (10.0, 1.0, 8.0), (31.0, 21.0, 8.0), (10.0, -11.0, 8.0), (10.0, -10.0, 8.0), (10.0, 21.0, 8.0), (11.0, 1.0, 8.0), (31.0, 20.0, 8.0), (31.0, 1.0, 8.0), (-11.0, 1.0, 8.0), (-11.0, 0.0, 8.0), (10.0, 0.0, 8.0), (31.0, 0.0, 8.0), (-10.0, 0.0, 8.0), (32.0, 0.0, 8.0), (32.0, 1.0, 8.0), (11.0, 0.0, 8.0), (-10.0, 21.0, 8.0), (11.0, -10.0, 8.0), (-10.0, -11.0, 8.0), (-10.0, -10.0, 8.0), (-11.0, -11.0, 8.0), (31.0, -10.0, 8.0), (-11.0, -10.0, 8.0), (32.0, -10.0, 8.0), (-11.0, 20.0, 8.0), (-11.0, 21.0, 8.0), (11.0, 30.0, 8.0), (10.0, 30.0, 8.0), (-11.0, 30.0, 8.0), (-10.0, 30.0, 8.0), (11.0, 31.0, 8.0), (10.0, 31.0, 8.0), (-11.0, 31.0, 8.0), (-10.0, 31.0, 8.0), (-20.0, 20.0, 8.0), (-20.0, -10.0, 8.0), (11.0, 40.0, 8.0), (10.0, 40.0, 8.0), (-10.0, 40.0, 8.0), (-11.0, 40.0, 8.0), (-20.0, 0.0, 8.0), (-20.0, -11.0, 8.0), (-20.0, 1.0, 8.0), (11.0, 41.0, 8.0), (10.0, 41.0, 8.0), (-10.0, 41.0, 8.0), (-11.0, 41.0, 8.0), (-20.0, 21.0, 8.0), (-21.0, 0.0, 8.0), (-21.0, -10.0, 8.0), (-21.0, -11.0, 8.0), (-21.0, 1.0, 8.0), (-21.0, 20.0, 8.0), (-21.0, 21.0, 8.0), (-60.0, 1.0, 12.0), (-60.0, 0.0, 12.0), (-60.0, 20.0, 12.0), (-60.0, 21.0, 12.0), (-61.0, 1.0, 12.0), (-61.0, 0.0, 12.0), (-61.0, 20.0, 12.0), (-61.0, 21.0, 12.0), (31.0, 22.0, 8.0), (30.73, 24.07, 8.0), (29.93, 26.0, 8.0), (28.66, 27.66, 8.0), (27.0, 28.93, 8.0), (25.07, 29.73, 8.0), (23.0, 30.0, 8.0), (23.0, 31.0, 8.0), (31.98, 23.0, 8.0), (31.68, 25.07, 8.0), (30.81, 27.0, 8.0), (29.41, 28.66, 8.0), (27.59, 29.93, 8.0), (25.48, 30.73, 8.0), (11.0, -11.0, 9.0), (-10.0, 1.0, 9.0), (-10.0, 20.0, 9.0), (11.0, 20.0, 9.0), (11.0, 21.0, 9.0), (10.0, 20.0, 9.0), (10.0, 1.0, 9.0), (10.0, -11.0, 9.0), (10.0, -9.996, 9.0), (10.0, 21.0, 9.0), (11.0, 1.0, 9.0), (-11.0, 1.0, 9.0), (-11.0, 0.0, 9.0), (10.0, 0.0, 9.0), (-10.0, 0.0, 9.0), (11.0, 0.0, 9.0), (-10.0, 21.0, 9.0), (11.0, -10.0, 9.0), (-10.0, -11.0, 9.0), (-10.0, -10.0, 9.0), (-11.0, -11.0, 9.0), (-11.0, 20.0, 9.0), (-11.0, 21.0, 9.0), (11.0, 30.0, 9.0), (10.0, 30.0, 9.0), (-11.0, 30.0, 9.0), (-10.0, 30.0, 9.0), (11.0, 31.0, 9.0), (10.0, 31.0, 9.0), (-11.0, 31.0, 9.0), (-10.0, 31.0, 9.0), (11.0, 40.0, 9.0), (10.0, 40.0, 9.0), (-10.0, 40.0, 9.0), (-11.0, 40.0, 9.0), (11.0, 41.0, 9.0), (10.0, 41.0, 9.0), (-10.0, 41.0, 9.0), (-11.0, 41.0, 9.0), (6.464, 1.0, 11.54), (6.464, 0.0, 11.54), (6.464, 31.0, 11.54), (6.464, 30.0, 11.54), (6.4, 31.0, 12.6), (6.4, 1.0, 12.6), (7.4, 1.0, 12.6), (6.4, 0.0, 12.6), (7.4, 0.0, 12.6), (7.4, 30.0, 12.6), (6.4, 30.0, 12.6), (7.4, 31.0, 12.6), (-6.464, 30.0, 11.54), (-6.4, 30.0, 12.6), (-6.4, 1.0, 12.6), (-6.464, 1.0, 11.54), (-6.464, 0.0, 11.54), (-6.464, 31.0, 11.54), (-7.4, 1.0, 12.6), (-7.4, 0.0, 12.6), (-6.4, 0.0, 12.6), (-7.4, 30.0, 12.6), (-7.4, 31.0, 12.6), (-6.4, 31.0, 12.6), (6.4, 37.0, 12.6), (-6.4, 37.0, 12.6), (6.4, -7.0, 12.6), (-6.4, -7.0, 12.6), (7.4, -7.0, 12.6), (7.4, 37.0, 12.6), (-11.0, -10.0, 9.0), (-7.4, 37.0, 12.6), (-7.4, -7.0, 12.6), (7.4, 21.0, 12.6), (6.4, 21.0, 12.6), (-6.4, 21.0, 12.6), (-7.4, 21.0, 12.6), (7.4, 20.0, 12.6), (6.4, 20.0, 12.6), (-6.4, 20.0, 12.6), (-7.4, 20.0, 12.6), (32.0, 0.0, -1.0), (32.0, 20.0, -1.0), (32.0, 1.0, -1.0), (32.0, 21.0, -1.0), (32.0, -11.0, -1.0), (31.0, -11.0, -1.0), (11.0, -11.0, -1.0), (10.0, -11.0, -1.0), (-11.0, 26.0, -1.0), (32.0, -10.0, -1.0), (-11.0, 30.0, -1.0), (11.0, 31.0, -1.0), (-11.0, 31.0, -1.0), (11.0, 40.0, -1.0), (-11.0, 40.0, -1.0), (11.0, 41.0, -1.0), (10.0, 41.0, -1.0), (-10.0, 41.0, -1.0), (10.0, -21.0, -1.0), (-11.0, 41.0, -1.0), (-20.0, 26.0, -1.0), (-10.0, -21.0, -1.0), (10.0, -16.0, 0.0), (-21.0, 21.0, -1.0), (-10.0, -16.0, 0.0), (-60.0, 0.0, -1.0), (-60.0, 21.0, -1.0), (-61.0, 20.0, -1.0), (-61.0, 1.0, -1.0), (-61.0, 0.0, -1.0), (-61.0, 21.0, -1.0), (23.0, 31.0, -1.0), (31.98, 23.0, -1.0), (31.68, 25.07, -1.0), (30.81, 27.0, -1.0), (29.41, 28.66, -1.0), (27.59, 29.93, -1.0), (25.48, 30.73, -1.0), (10.0, 46.0, -1.0), (-20.0, 21.0, -1.0), (-11.0, -16.0, 0.0), (-10.0, 46.0, 0.0), (10.0, 46.0, 0.0), (-10.0, 46.0, -1.0), (10.0, 51.0, -1.0), (-10.0, 51.0, -1.0), (-20.0, -16.0, 0.0), (-21.0, -16.0, 0.0), (-10.0, -16.0, -1.0), (-11.0, -16.0, -1.0), (10.0, -16.0, -1.0), (-20.0, -16.0, -1.0), (-21.0, -16.0, -1.0), (-27.0, -6.0, 0.0), (-27.0, -16.0, 0.0), (-60.0, -6.0, 0.0), (-27.0, -6.0, -1.0), (-27.0, -16.0, -1.0), (-60.0, -6.0, -1.0), (-60.0, 0.0, 13.0), (-60.0, 21.0, 13.0), (-61.0, 1.0, 13.0), (-61.0, 0.0, 13.0), (-61.0, 20.0, 13.0), (-61.0, 21.0, 13.0), (-20.0, -11.0, 9.0), (-21.0, 0.0, 9.0), (-21.0, -10.0, 9.0), (-21.0, -11.0, 9.0), (-20.0, 21.0, 9.0), (-21.0, 21.0, 9.0), (11.0, -13.0, 9.0), (-10.0, -13.0, 9.0), (-11.0, -13.0, 9.0), (10.0, -13.0, 9.0), (-20.0, -10.0, 9.0), (-13.0, 0.0, 9.0), (-13.0, -11.0, 9.0), (-13.0, -10.0, 9.0), (-12.0, -12.0, 9.0), (13.0, -11.0, 9.0), (13.0, 0.0, 9.0), (13.0, -10.0, 9.0), (12.0, -12.0, 9.0), (-13.0, 1.0, 9.0), (-13.0, 20.0, 9.0), (-13.0, 21.0, 9.0), (-13.0, 30.0, 9.0), (-13.0, 31.0, 9.0), (-13.0, 40.0, 9.0), (-13.0, 41.0, 9.0), (13.0, 20.0, 9.0), (13.0, 21.0, 9.0), (13.0, 1.0, 9.0), (13.0, 30.0, 9.0), (13.0, 31.0, 9.0), (13.0, 40.0, 9.0), (13.0, 41.0, 9.0), (11.0, 43.0, 9.0), (10.0, 43.0, 9.0), (-10.0, 43.0, 9.0), (-11.0, 43.0, 9.0), (-12.0, 42.0, 9.0), (12.0, 42.0, 9.0), (11.0, -13.0, 23.0), (-10.0, -13.0, 23.0), (-11.0, -13.0, 23.0), (10.0, -13.0, 23.0), (-13.0, 0.0, 23.0), (-13.0, -11.0, 23.0), (-13.0, -10.0, 23.0), (-12.0, -12.0, 23.0), (13.0, -11.0, 23.0), (13.0, 0.0, 23.0), (13.0, -10.0, 23.0), (12.0, -12.0, 23.0), (-13.0, 1.0, 23.0), (-13.0, 20.0, 23.0), (-13.0, 21.0, 23.0), (-13.0, 30.0, 23.0), (-13.0, 31.0, 23.0), (-13.0, 40.0, 23.0), (-13.0, 41.0, 23.0), (13.0, 20.0, 23.0), (13.0, 21.0, 23.0), (13.0, 1.0, 23.0), (13.0, 30.0, 23.0), (13.0, 31.0, 23.0), (13.0, 40.0, 23.0), (13.0, 41.0, 23.0), (11.0, 43.0, 23.0), (10.0, 43.0, 23.0), (-10.0, 43.0, 23.0), (-11.0, 43.0, 23.0), (-12.0, 42.0, 23.0), (12.0, 42.0, 23.0), (31.0, -11.0, 9.0), (32.0, -11.0, 9.0), (32.0, 21.0, 9.0), (32.0, 20.0, 9.0), (32.0, 0.0, 9.0), (32.0, 1.0, 9.0), (32.0, -10.0, 9.0), (23.0, 31.0, 9.0), (31.98, 23.0, 9.0), (31.68, 25.07, 9.0), (30.81, 27.0, 9.0), (29.41, 28.66, 9.0), (27.59, 29.93, 9.0), (25.48, 30.73, 9.0), (9.9, -11.7, 23.0), (-9.0, -11.7, 23.0), (-9.9, -11.7, 23.0), (9.0, -11.7, 23.0), (-11.7, 0.7116, 23.0), (-11.7, -9.793, 23.0), (-11.7, -8.838, 23.0), (-10.8, -10.75, 23.0), (11.7, -9.793, 23.0), (11.7, 0.7116, 23.0), (11.7, -8.838, 23.0), (10.8, -10.75, 23.0), (-11.7, 1.667, 23.0), (-11.7, 19.81, 23.0), (-11.7, 20.77, 23.0), (-11.7, 29.36, 23.0), (-11.7, 30.32, 23.0), (-11.7, 38.91, 23.0), (-11.7, 39.87, 23.0), (11.7, 19.81, 23.0), (11.7, 20.77, 23.0), (11.7, 1.667, 23.0), (11.7, 29.36, 23.0), (11.7, 30.32, 23.0), (11.7, 38.91, 23.0), (11.7, 39.87, 23.0), (9.9, 41.78, 23.0), (9.0, 41.78, 23.0), (-9.0, 41.78, 23.0), (-9.9, 41.78, 23.0), (-10.8, 40.82, 23.0), (10.8, 40.82, 23.0)], [], [(2, 0, 33, 17), (1, 3, 5, 8), (75, 74, 159, 160), (3, 1, 0, 2), (10, 13, 107, 103), (32, 31, 113, 117), (6, 7, 10, 9), (10, 7, 14, 13), (41, 37, 123, 127), (61, 63, 145, 144), (74, 72, 158, 159), (2, 17, 106, 96), (6, 9, 18, 4), (4, 5, 100, 92), (72, 18, 97, 158), (31, 14, 111, 113), (43, 39, 124, 128), (17, 33, 26, 28), (53, 20, 116, 137), (13, 14, 31, 32), (70, 66, 151, 155), (29, 27, 104, 120), (38, 42, 129, 125), (33, 108, 105, 11), (17, 28, 99, 106), (8, 5, 37, 38), (9, 10, 103, 102), (34, 12, 109, 119), (67, 71, 157, 153), (38, 37, 41, 42), (19, 80, 166, 93), (21, 34, 119, 90), (71, 68, 156, 157), (42, 41, 45, 46), (35, 11, 54, 57), (85, 79, 165, 171), (35, 118, 115, 26), (44, 50, 139, 132), (68, 69, 154, 156), (27, 29, 47, 48), (11, 35, 26, 33), (55, 49, 135, 142), (69, 70, 155, 154), (48, 47, 58, 59), (7, 6, 91, 101), (24, 23, 87, 98), (39, 30, 121, 124), (59, 58, 64, 65), (66, 61, 144, 151), (99, 28, 24, 98), (8, 38, 125, 112), (52, 55, 142, 141), (4, 18, 72, 74, 75, 76, 77, 78, 73, 36), (59, 65, 150, 147), (20, 25, 114, 116), (64, 58, 148, 152), (50, 51, 140, 139), (62, 67, 153, 149), (84, 85, 171, 170), (5, 3, 95, 100), (87, 172, 323), (123, 100, 181, 196), (190, 192, 325, 324), (112, 125, 198, 188), (88, 89, 174, 173), (100, 95, 177, 181), (89, 112, 188, 174), (133, 127, 200, 204), (99, 115, 191, 180), (139, 349, 348, 132), (63, 60, 146, 145), (37, 5, 4, 36), (13, 32, 117, 107), (33, 0, 88, 108), (76, 75, 160, 161), (35, 57, 131, 118), (12, 16, 110, 109), (77, 76, 161, 162), (78, 77, 162, 163), (36, 122, 123, 37), (73, 78, 163, 164), (16, 15, 94, 110), (36, 73, 164, 122), (23, 22, 86, 87), (60, 53, 137, 146), (42, 46, 134, 129), (25, 24, 28, 26), (0, 1, 89, 88), (49, 43, 128, 135), (79, 40, 126, 165), (22, 21, 90, 86), (58, 47, 130, 148), (40, 44, 132, 126), (80, 81, 167, 166), (6, 4, 92, 91), (48, 59, 147, 138), (45, 41, 127, 133), (14, 7, 101, 111), (81, 82, 168, 167), (56, 62, 149, 143), (57, 54, 136, 131), (1, 8, 112, 89), (82, 83, 169, 168), (15, 19, 93, 94), (123, 122, 92, 100), (18, 9, 102, 97), (83, 84, 170, 169), (3, 2, 96, 95), (65, 64, 152, 150), (177, 178, 182, 175), (189, 180, 179, 172), (185, 187, 219, 218), (202, 201, 233, 234), (177, 175, 176, 181), (180, 191, 190, 179), (187, 185, 180, 189), (174, 188, 194, 193), (173, 174, 193, 183), (194, 188, 198, 197), (181, 176, 195, 196), (184, 186, 231, 230), (127, 123, 214, 213), (201, 202, 205, 206), (200, 199, 203, 204), (206, 205, 209, 210), (204, 203, 207, 208), (205, 204, 208, 209), (172, 179, 326, 323), (95, 96, 178, 177), (88, 173, 225, 226), (132, 348, 347, 126), (199, 222, 240, 207, 203), (106, 99, 180, 185), (96, 106, 212, 211), (118, 131, 136, 105), (123, 196, 221, 214), (114, 115, 99, 98), (134, 133, 204, 205), (25, 26, 115, 114), (92, 122, 164, 163, 162, 161, 160, 159, 158, 97, 102, 103, 107, 117, 113, 111, 101, 91), (192, 190, 191, 241), (129, 134, 205, 202), (115, 108, 186, 191), (105, 108, 115, 118), (11, 27, 48, 54), (105, 136, 138, 104), (27, 11, 105, 104), (138, 136, 54, 48), (29, 30, 56, 47), (130, 143, 121, 120), (56, 143, 130, 47), (120, 121, 30, 29), (46, 45, 51, 52), (133, 134, 141, 140), (140, 51, 45, 133), (52, 141, 134, 46), (213, 214, 223, 228), (199, 200, 215, 222), (106, 185, 218, 212), (200, 127, 213, 215), (196, 195, 220, 221), (178, 96, 211, 216), (182, 178, 216, 217), (221, 224, 223, 214), (225, 216, 211, 226), (212, 227, 226, 211), (212, 218, 231, 227), (125, 129, 228, 223), (108, 88, 226, 227), (197, 198, 224, 232), (198, 125, 223, 224), (186, 108, 227, 231), (129, 202, 234, 228), (173, 183, 229, 225), (215, 213, 228, 234), (242, 233, 201, 206, 210), (241, 184, 230, 243, 192), (231, 218, 237, 238), (234, 236, 235, 215), (219, 239, 237, 218), (172, 239, 219, 187, 189), (184, 241, 191, 186), (179, 237, 239, 172), (237, 179, 190, 238), (215, 235, 240, 222), (242, 210, 209, 236), (230, 231, 238, 243), (190, 192, 243, 238), (236, 209, 208, 235), (233, 242, 236, 234), (207, 240, 235, 208), (224, 221, 245, 246), (232, 224, 246, 247), (221, 220, 244, 245), (246, 245, 249, 250), (247, 246, 250, 251), (245, 244, 248, 249), (225, 250, 249, 216), (216, 249, 248, 217), (225, 229, 251, 250), (194, 247, 251, 193), (197, 232, 247, 194), (229, 183, 193, 251), (176, 244, 220, 195), (175, 248, 244, 176), (248, 175, 182, 217), (51, 50, 267, 268), (56, 30, 260, 272), (55, 52, 269, 271), (300, 302, 270, 273), (70, 69, 280, 281), (259, 24, 274, 302), (49, 55, 271, 266), (16, 12, 252, 254), (69, 68, 279, 280), (79, 85, 289, 283), (276, 300, 273), (302, 274, 270), (30, 39, 262, 260), (50, 44, 265, 267), (68, 71, 282, 279), (80, 19, 255, 284), (23, 24, 259, 258), (269, 52, 293, 295), (40, 79, 283, 263), (71, 67, 278, 282), (81, 80, 284, 285), (15, 16, 254, 253), (43, 49, 266, 264), (82, 81, 285, 286), (22, 23, 258, 257), (44, 40, 263, 265), (275, 62, 56, 291), (34, 21, 256, 261), (83, 82, 286, 287), (66, 70, 281, 277), (12, 34, 261, 252), (84, 83, 287, 288), (21, 22, 257, 256), (20, 53, 298, 292), (85, 84, 288, 289), (39, 43, 264, 262), (63, 61, 305, 306), (67, 62, 275, 278), (19, 15, 253, 255), (104, 138, 130, 120), (130, 138, 147, 148), (150, 152, 148, 147), (298, 299, 304, 303), (276, 292, 301, 300), (56, 272, 291), (52, 51, 294, 293), (51, 268, 290, 294), (294, 290, 296), (293, 294, 296, 297), (295, 293, 297), (292, 298, 303, 301), (25, 20, 292, 276), (53, 60, 299, 298), (274, 276, 273, 270), (24, 25, 276, 274), (299, 306, 309, 304), (305, 307, 310, 308), (306, 305, 308, 309), (63, 306, 299, 60), (61, 66, 307, 305), (66, 277, 310, 307), (157, 156, 315, 316), (154, 155, 314, 313), (155, 151, 311, 314), (153, 157, 316, 312), (156, 154, 313, 315), (146, 137, 317, 320), (145, 146, 320, 319), (144, 145, 319, 318), (143, 149, 322, 321), (149, 153, 312, 322), (144, 318, 311, 151), (314, 311, 313), (316, 315, 312), (315, 313, 311, 312), (322, 312, 311, 318), (319, 327, 321, 322, 318), (327, 319, 320, 317), (241, 184, 328, 330), (114, 98, 326, 324), (116, 114, 324, 325), (98, 87, 323, 326), (179, 190, 324, 326), (192, 329, 331, 325), (192, 116, 325), (192, 241, 330, 329), (116, 325, 331), (331, 329, 116), (116, 329, 317, 137), (172, 323, 335, 332), (189, 334, 333, 187), (172, 332, 334, 189), (323, 87, 335), (335, 87, 332), (197, 339, 338, 194), (194, 338, 337, 193), (193, 337, 336, 183), (210, 342, 341, 206), (206, 341, 340, 201), (176, 344, 346, 195), (182, 345, 343, 175), (175, 343, 344, 176), (203, 348, 349, 207), (199, 347, 348, 203), (208, 351, 352, 209), (349, 355, 350, 207), (210, 353, 354, 342), (209, 352, 353, 210), (207, 350, 351, 208), (349, 139, 355), (355, 139, 350), (140, 351, 350, 139), (140, 141, 352, 351), (141, 142, 353, 352), (353, 142, 354), (354, 142, 342), (135, 341, 342, 142), (128, 340, 341, 135), (128, 124, 339, 340), (121, 338, 339, 124), (121, 143, 321, 338), (342, 341, 373, 374), (330, 362, 360, 328), (329, 331, 363, 361), (350, 351, 383, 382), (331, 325, 358, 363), (351, 352, 384, 383), (344, 376, 375, 343), (325, 324, 357, 358), (352, 353, 385, 384), (343, 375, 377, 345), (326, 359, 357, 324), (336, 368, 369, 337), (353, 354, 386, 385), (346, 378, 376, 344), (326, 323, 356, 359), (337, 369, 370, 338), (355, 350, 382, 387), (339, 338, 370, 371), (334, 366, 364, 332), (340, 339, 371, 372), (349, 355, 387, 381), (333, 365, 366, 334), (348, 380, 379, 347), (354, 342, 374, 386), (335, 332, 364, 367), (349, 381, 380, 348), (329, 361, 362, 330), (341, 340, 372, 373), (323, 335, 367, 356), (328, 360, 368, 336), (345, 377, 365, 333), (378, 346, 347, 379), (340, 339, 197, 201), (233, 201, 197, 232), (232, 224, 234, 233), (215, 234, 224, 221), (222, 215, 221, 220), (220, 195, 199, 222), (195, 346, 347, 199), (187, 333, 345, 182), (182, 217, 219, 187), (218, 219, 217, 216), (216, 225, 231, 218), (225, 229, 230, 231), (229, 183, 184, 230), (328, 184, 183, 336), (328, 336, 337, 338, 321, 327, 317, 329, 330), (93, 166, 396, 390), (110, 94, 391, 393), (166, 167, 397, 396), (90, 119, 394, 389), (86, 90, 389, 388), (167, 168, 398, 397), (119, 109, 392, 394), (168, 169, 399, 398), (94, 93, 390, 391), (169, 170, 400, 399), (170, 171, 401, 400), (109, 110, 393, 392), (171, 165, 395, 401), (86, 388, 332, 87), (165, 126, 347, 395), (333, 334, 332, 388, 389, 394, 392, 393, 391, 390, 396, 397, 398, 399, 400, 401, 395, 347, 346, 344, 343, 345), (374, 373, 419, 420), (357, 359, 405, 403), (375, 376, 422, 421), (359, 356, 402, 405), (377, 375, 421, 423), (362, 361, 407, 408), (376, 378, 424, 422), (361, 363, 409, 407), (379, 380, 426, 425), (363, 358, 404, 409), (380, 381, 427, 426), (364, 366, 412, 410), (382, 383, 429, 428), (366, 365, 411, 412), (368, 360, 406, 414), (383, 384, 430, 429), (367, 364, 410, 413), (384, 385, 431, 430), (356, 367, 413, 402), (365, 377, 423, 411), (385, 386, 432, 431), (369, 368, 414, 415), (378, 379, 425, 424), (387, 382, 428, 433), (370, 369, 415, 416), (381, 387, 433, 427), (371, 370, 416, 417), (360, 362, 408, 406), (386, 374, 420, 432), (373, 372, 418, 419), (358, 357, 403, 404), (372, 371, 417, 418)])
_uv = me_cube_009.uv_layers.new(name='UVMap')
_uv.uv.foreach_set('vector', [0.625, 0.75, 0.875, 0.75, 0.875, 0.75, 0.625, 0.75, 0.875, 0.5, 0.625, 0.5, 0.625, 0.5, 0.875, 0.5, 0.625, 0.5, 0.625, 0.5, 0.625, 0.5, 0.625, 0.5, 0.625, 0.5, 0.875, 0.5, 0.875, 0.75, 0.625, 0.75, 0.625, 0.75, 0.625, 0.75, 0.625, 0.75, 0.625, 0.75, 0.625, 0.75, 0.625, 0.75, 0.625, 0.75, 0.625, 0.75, 0.625, 0.5, 0.625, 0.75, 0.625, 0.75, 0.625, 0.5, 0.625, 0.75, 0.625, 0.75, 0.625, 0.75, 0.625, 0.75, 0.625, 0.5, 0.625, 0.5, 0.625, 0.5, 0.625, 0.5, 0.0, 0.0, 0.0, 0.0, 0.0, 0.0, 0.0, 0.0, 0.625, 0.5, 0.625, 0.5, 0.625, 0.5, 0.625, 0.5, 0.625, 0.75, 0.625, 0.75, 0.625, 0.75, 0.625, 0.75, 0.625, 0.5, 0.625, 0.5, 0.625, 0.5, 0.625, 0.5, 0.625, 0.5, 0.625, 0.5, 0.625, 0.5, 0.625, 0.5, 0.625, 0.5, 0.625, 0.5, 0.625, 0.5, 0.625, 0.5, 0.625, 0.75, 0.625, 0.75, 0.625, 0.75, 0.625, 0.75, 0.0, 0.0, 0.0, 0.0, 0.0, 0.0, 0.0, 0.0, 0.625, 0.75, 0.875, 0.75, 0.875, 0.75, 0.625, 0.75, 0.0, 0.0, 0.0, 0.0, 0.0, 0.0, 0.0, 0.0, 0.625, 0.75, 0.625, 0.75, 0.625, 0.75, 0.625, 0.75, 0.0, 0.0, 0.0, 0.0, 0.0, 0.0, 0.0, 0.0, 0.875, 0.5, 0.875, 0.75, 0.875, 0.75, 0.875, 0.5, 0.875, 0.5, 0.875, 0.5, 0.875, 0.5, 0.875, 0.5, 0.875, 0.75, 0.875, 0.75, 0.0, 0.0, 0.875, 0.75, 0.625, 0.75, 0.625, 0.75, 0.625, 0.75, 0.625, 0.75, 0.875, 0.5, 0.625, 0.5, 0.625, 0.5, 0.875, 0.5, 0.625, 0.5, 0.625, 0.75, 0.625, 0.75, 0.625, 0.5, 0.0, 0.0, 0.0, 0.0, 0.0, 0.0, 0.0, 0.0, 0.0, 0.0, 0.0, 0.0, 0.0, 0.0, 0.0, 0.0, 0.875, 0.5, 0.625, 0.5, 0.625, 0.5, 0.875, 0.5, 0.0, 0.0, 0.0, 0.0, 0.0, 0.0, 0.0, 0.0, 0.0, 0.0, 0.0, 0.0, 0.0, 0.0, 0.0, 0.0, 0.0, 0.0, 0.0, 0.0, 0.0, 0.0, 0.0, 0.0, 0.875, 0.5, 0.625, 0.5, 0.625, 0.5, 0.875, 0.5, 0.875, 0.75, 0.875, 0.75, 0.875, 0.75, 0.875, 0.75, 0.0, 0.0, 0.0, 0.0, 0.0, 0.0, 0.0, 0.0, 0.875, 0.75, 0.875, 0.75, 0.875, 0.75, 0.875, 0.75, 0.0, 0.0, 0.0, 0.0, 0.0, 0.0, 0.0, 0.0, 0.0, 0.0, 0.0, 0.0, 0.0, 0.0, 0.0, 0.0, 0.875, 0.75, 0.875, 0.5, 0.875, 0.5, 0.875, 0.75, 0.875, 0.75, 0.875, 0.75, 0.875, 0.75, 0.875, 0.75, 0.0, 0.0, 0.0, 0.0, 0.0, 0.0, 0.0, 0.0, 0.0, 0.0, 0.0, 0.0, 0.0, 0.0, 0.0, 0.0, 0.875, 0.75, 0.875, 0.5, 0.875, 0.5, 0.875, 0.75, 0.625, 0.75, 0.625, 0.5, 0.625, 0.5, 0.625, 0.75, 0.0, 0.0, 0.0, 0.0, 0.0, 0.0, 0.0, 0.0, 0.0, 0.0, 0.0, 0.0, 0.0, 0.0, 0.0, 0.0, 0.875, 0.75, 0.875, 0.5, 0.875, 0.5, 0.875, 0.75, 0.0, 0.0, 0.0, 0.0, 0.0, 0.0, 0.0, 0.0, 0.625, 0.75, 0.625, 0.75, 0.0, 0.0, 0.0, 0.0, 0.875, 0.5, 0.875, 0.5, 0.875, 0.5, 0.875, 0.5, 0.0, 0.0, 0.0, 0.0, 0.0, 0.0, 0.0, 0.0, 0.625, 0.5, 0.625, 0.5, 0.625, 0.5, 0.625, 0.5, 0.625, 0.5, 0.625, 0.5, 0.625, 0.5, 0.625, 0.5, 0.625, 0.5, 0.625, 0.5, 0.875, 0.75, 0.875, 0.75, 0.875, 0.75, 0.875, 0.75, 0.0, 0.0, 0.0, 0.0, 0.0, 0.0, 0.0, 0.0, 0.875, 0.5, 0.875, 0.5, 0.875, 0.5, 0.875, 0.5, 0.0, 0.0, 0.0, 0.0, 0.0, 0.0, 0.0, 0.0, 0.0, 0.0, 0.0, 0.0, 0.0, 0.0, 0.0, 0.0, 0.0, 0.0, 0.0, 0.0, 0.0, 0.0, 0.0, 0.0, 0.625, 0.5, 0.625, 0.5, 0.625, 0.5, 0.625, 0.5, 0.0, 0.0, 0.0, 0.0, 0.0, 0.0, 0.625, 0.5, 0.625, 0.5, 0.625, 0.5, 0.625, 0.5, 0.0, 0.0, 0.0, 0.0, 0.0, 0.0, 0.0, 0.0, 0.875, 0.5, 0.875, 0.5, 0.875, 0.5, 0.875, 0.5, 0.875, 0.75, 0.875, 0.5, 0.875, 0.5, 0.875, 0.75, 0.625, 0.5, 0.625, 0.5, 0.625, 0.5, 0.625, 0.5, 0.875, 0.5, 0.875, 0.5, 0.875, 0.5, 0.875, 0.5, 0.625, 0.5, 0.625, 0.5, 0.625, 0.5, 0.625, 0.5, 0.625, 0.75, 0.875, 0.75, 0.875, 0.75, 0.625, 0.75, 0.0, 0.0, 0.0, 0.0, 0.0, 0.0, 0.0, 0.0, 0.0, 0.0, 0.0, 0.0, 0.0, 0.0, 0.0, 0.0, 0.625, 0.5, 0.625, 0.5, 0.625, 0.5, 0.625, 0.5, 0.625, 0.75, 0.625, 0.75, 0.625, 0.75, 0.625, 0.75, 0.875, 0.75, 0.875, 0.75, 0.875, 0.75, 0.875, 0.75, 0.625, 0.5, 0.625, 0.5, 0.625, 0.5, 0.625, 0.5, 0.875, 0.75, 0.875, 0.75, 0.875, 0.75, 0.875, 0.75, 0.0, 0.0, 0.0, 0.0, 0.0, 0.0, 0.0, 0.0, 0.625, 0.5, 0.625, 0.5, 0.625, 0.5, 0.625, 0.5, 0.625, 0.5, 0.625, 0.5, 0.625, 0.5, 0.625, 0.5, 0.625, 0.5, 0.625, 0.5, 0.625, 0.5, 0.625, 0.5, 0.625, 0.5, 0.625, 0.5, 0.625, 0.5, 0.625, 0.5, 0.0, 0.0, 0.0, 0.0, 0.0, 0.0, 0.0, 0.0, 0.625, 0.5, 0.625, 0.5, 0.625, 0.5, 0.625, 0.5, 0.0, 0.0, 0.0, 0.0, 0.0, 0.0, 0.0, 0.0, 0.0, 0.0, 0.0, 0.0, 0.0, 0.0, 0.0, 0.0, 0.875, 0.5, 0.875, 0.5, 0.875, 0.5, 0.875, 0.5, 0.0, 0.0, 0.0, 0.0, 0.625, 0.75, 0.875, 0.75, 0.875, 0.75, 0.875, 0.5, 0.875, 0.5, 0.875, 0.75, 0.0, 0.0, 0.0, 0.0, 0.0, 0.0, 0.0, 0.0, 0.0, 0.0, 0.0, 0.0, 0.0, 0.0, 0.0, 0.0, 0.0, 0.0, 0.0, 0.0, 0.0, 0.0, 0.0, 0.0, 0.875, 0.5, 0.875, 0.5, 0.875, 0.5, 0.875, 0.5, 0.0, 0.0, 0.0, 0.0, 0.0, 0.0, 0.0, 0.0, 0.0, 0.0, 0.0, 0.0, 0.0, 0.0, 0.0, 0.0, 0.625, 0.5, 0.625, 0.5, 0.625, 0.5, 0.625, 0.5, 0.875, 0.75, 0.875, 0.75, 0.875, 0.75, 0.875, 0.75, 0.625, 0.5, 0.625, 0.5, 0.625, 0.5, 0.625, 0.5, 0.625, 0.75, 0.625, 0.75, 0.625, 0.75, 0.625, 0.75, 0.0, 0.0, 0.0, 0.0, 0.0, 0.0, 0.0, 0.0, 0.0, 0.0, 0.0, 0.0, 0.0, 0.0, 0.0, 0.0, 0.875, 0.75, 0.875, 0.75, 0.875, 0.75, 0.875, 0.75, 0.875, 0.5, 0.875, 0.5, 0.875, 0.5, 0.875, 0.5, 0.0, 0.0, 0.0, 0.0, 0.0, 0.0, 0.0, 0.0, 0.0, 0.0, 0.0, 0.0, 0.0, 0.0, 0.0, 0.0, 0.625, 0.5, 0.625, 0.5, 0.625, 0.5, 0.625, 0.5, 0.625, 0.5, 0.625, 0.5, 0.625, 0.5, 0.625, 0.5, 0.0, 0.0, 0.0, 0.0, 0.0, 0.0, 0.0, 0.0, 0.625, 0.5, 0.625, 0.75, 0.625, 0.75, 0.625, 0.5, 0.875, 0.75, 0.875, 0.5, 0.875, 0.5, 0.875, 0.75, 0.625, 0.5, 0.625, 0.75, 0.625, 0.75, 0.625, 0.5, 0.625, 0.75, 0.625, 0.75, 0.625, 0.75, 0.625, 0.75, 0.625, 0.75, 0.625, 0.75, 0.625, 0.75, 0.625, 0.75, 0.875, 0.5, 0.875, 0.5, 0.875, 0.5, 0.875, 0.5, 0.625, 0.5, 0.625, 0.5, 0.625, 0.5, 0.625, 0.5, 0.625, 0.75, 0.875, 0.75, 0.875, 0.75, 0.625, 0.75, 0.625, 0.75, 0.625, 0.75, 0.625, 0.75, 0.625, 0.75, 0.875, 0.5, 0.875, 0.5, 0.875, 0.5, 0.875, 0.5, 0.875, 0.75, 0.875, 0.5, 0.875, 0.5, 0.875, 0.75, 0.875, 0.5, 0.875, 0.5, 0.875, 0.5, 0.875, 0.5, 0.625, 0.5, 0.625, 0.5, 0.625, 0.5, 0.625, 0.5, 0.0, 0.0, 0.0, 0.0, 0.0, 0.0, 0.0, 0.0, 0.625, 0.5, 0.625, 0.5, 0.625, 0.5, 0.625, 0.5, 0.875, 0.5, 0.875, 0.5, 0.875, 0.5, 0.875, 0.5, 0.625, 0.5, 0.625, 0.5, 0.625, 0.5, 0.625, 0.5, 0.875, 0.5, 0.875, 0.5, 0.875, 0.5, 0.875, 0.5, 0.625, 0.5, 0.625, 0.5, 0.625, 0.5, 0.625, 0.5, 0.875, 0.5, 0.625, 0.5, 0.625, 0.5, 0.875, 0.5, 0.625, 0.75, 0.625, 0.75, 0.625, 0.75, 0.625, 0.75, 0.625, 0.5, 0.625, 0.75, 0.625, 0.75, 0.625, 0.5, 0.875, 0.75, 0.875, 0.75, 0.875, 0.75, 0.875, 0.75, 0.0, 0.0, 0.0, 0.0, 0.0, 0.0, 0.0, 0.0, 0.0, 0.0, 0.0, 0.0, 0.0, 0.0, 0.0, 0.0, 0.0, 0.0, 0.625, 0.75, 0.625, 0.75, 0.625, 0.75, 0.625, 0.75, 0.625, 0.75, 0.625, 0.75, 0.625, 0.75, 0.625, 0.75, 0.875, 0.75, 0.875, 0.75, 0.875, 0.75, 0.875, 0.75, 0.625, 0.5, 0.625, 0.5, 0.625, 0.5, 0.625, 0.5, 0.0, 0.0, 0.875, 0.75, 0.625, 0.75, 0.0, 0.0, 0.875, 0.5, 0.625, 0.5, 0.625, 0.5, 0.875, 0.5, 0.0, 0.0, 0.875, 0.75, 0.875, 0.75, 0.0, 0.0, 0.625, 0.5, 0.625, 0.5, 0.625, 0.5, 0.625, 0.5, 0.625, 0.5, 0.625, 0.5, 0.625, 0.5, 0.625, 0.5, 0.625, 0.5, 0.625, 0.5, 0.625, 0.5, 0.625, 0.75, 0.625, 0.75, 0.625, 0.75, 0.625, 0.75, 0.625, 0.75, 0.625, 0.75, 0.625, 0.5, 0.0, 0.0, 0.0, 0.0, 0.0, 0.0, 0.0, 0.0, 0.875, 0.5, 0.875, 0.5, 0.875, 0.5, 0.875, 0.5, 0.875, 0.75, 0.875, 0.75, 0.875, 0.75, 0.875, 0.75, 0.0, 0.0, 0.875, 0.75, 0.875, 0.75, 0.875, 0.75, 0.875, 0.75, 0.875, 0.75, 0.875, 0.75, 0.875, 0.75, 0.875, 0.75, 0.875, 0.75, 0.875, 0.75, 0.875, 0.75, 0.875, 0.75, 0.875, 0.75, 0.0, 0.0, 0.875, 0.75, 0.875, 0.75, 0.875, 0.75, 0.875, 0.75, 0.875, 0.75, 0.875, 0.5, 0.0, 0.0, 0.0, 0.0, 0.875, 0.5, 0.875, 0.5, 0.0, 0.0, 0.0, 0.0, 0.875, 0.5, 0.0, 0.0, 0.0, 0.0, 0.875, 0.5, 0.875, 0.5, 0.875, 0.5, 0.0, 0.0, 0.0, 0.0, 0.875, 0.5, 0.875, 0.5, 0.625, 0.5, 0.0, 0.0, 0.0, 0.0, 0.625, 0.5, 0.875, 0.5, 0.0, 0.0, 0.0, 0.0, 0.0, 0.0, 0.0, 0.0, 0.625, 0.5, 0.625, 0.5, 0.0, 0.0, 0.0, 0.0, 0.875, 0.5, 0.875, 0.5, 0.625, 0.5, 0.625, 0.5, 0.875, 0.5, 0.875, 0.5, 0.625, 0.5, 0.625, 0.5, 0.625, 0.5, 0.625, 0.5, 0.625, 0.75, 0.625, 0.75, 0.625, 0.75, 0.625, 0.75, 0.625, 0.5, 0.625, 0.5, 0.625, 0.5, 0.625, 0.5, 0.625, 0.5, 0.625, 0.5, 0.625, 0.5, 0.625, 0.5, 0.625, 0.75, 0.625, 0.75, 0.625, 0.75, 0.625, 0.75, 0.625, 0.75, 0.625, 0.75, 0.625, 0.75, 0.625, 0.75, 0.625, 0.5, 0.875, 0.5, 0.875, 0.5, 0.625, 0.5, 0.875, 0.75, 0.625, 0.75, 0.625, 0.75, 0.875, 0.75, 0.625, 0.75, 0.875, 0.75, 0.875, 0.75, 0.625, 0.75, 0.625, 0.75, 0.625, 0.75, 0.875, 0.75, 0.875, 0.75, 0.875, 0.5, 0.875, 0.5, 0.875, 0.5, 0.875, 0.5, 0.875, 0.75, 0.875, 0.75, 0.875, 0.75, 0.875, 0.75, 0.875, 0.5, 0.875, 0.5, 0.875, 0.5, 0.875, 0.5, 0.875, 0.5, 0.875, 0.5, 0.875, 0.5, 0.875, 0.5, 0.875, 0.75, 0.875, 0.75, 0.875, 0.75, 0.875, 0.75, 0.875, 0.5, 0.875, 0.5, 0.875, 0.5, 0.875, 0.5, 0.875, 0.75, 0.875, 0.75, 0.875, 0.75, 0.875, 0.75, 0.625, 0.5, 0.625, 0.5, 0.875, 0.5, 0.875, 0.5, 0.0, 0.0, 0.0, 0.0, 0.0, 0.0, 0.0, 0.0, 0.0, 0.0, 0.0, 0.0, 0.0, 0.0, 0.0, 0.0, 0.0, 0.0, 0.0, 0.0, 0.875, 0.75, 0.625, 0.75, 0.0, 0.0, 0.0, 0.0, 0.875, 0.5, 0.0, 0.0, 0.0, 0.0, 0.625, 0.5, 0.625, 0.75, 0.0, 0.0, 0.0, 0.0, 0.625, 0.75, 0.0, 0.0, 0.0, 0.0, 0.625, 0.75, 0.625, 0.75, 0.625, 0.75, 0.0, 0.0, 0.0, 0.0, 0.875, 0.75, 0.875, 0.75, 0.0, 0.0, 0.0, 0.0, 0.0, 0.0, 0.0, 0.0, 0.0, 0.0, 0.0, 0.0, 0.0, 0.0, 0.0, 0.0, 0.625, 0.5, 0.0, 0.0, 0.0, 0.0, 0.625, 0.5, 0.0, 0.0, 0.0, 0.0, 0.0, 0.0, 0.0, 0.0, 0.0, 0.0, 0.875, 0.75, 0.0, 0.0, 0.0, 0.0, 0.0, 0.0, 0.0, 0.0, 0.0, 0.0, 0.0, 0.0, 0.0, 0.0, 0.0, 0.0, 0.0, 0.0, 0.0, 0.0, 0.875, 0.5, 0.0, 0.0, 0.0, 0.0, 0.875, 0.5, 0.0, 0.0, 0.0, 0.0, 0.0, 0.0, 0.0, 0.0, 0.875, 0.5, 0.625, 0.5, 0.625, 0.5, 0.875, 0.5, 0.875, 0.5, 0.875, 0.5, 0.875, 0.5, 0.875, 0.5, 0.625, 0.5, 0.625, 0.5, 0.625, 0.5, 0.625, 0.5, 0.875, 0.5, 0.625, 0.5, 0.625, 0.5, 0.875, 0.5, 0.875, 0.5, 0.875, 0.5, 0.875, 0.5, 0.875, 0.5, 0.625, 0.5, 0.625, 0.5, 0.625, 0.5, 0.625, 0.5, 0.875, 0.75, 0.875, 0.5, 0.625, 0.5, 0.625, 0.75, 0.625, 0.75, 0.625, 0.5, 0.625, 0.5, 0.625, 0.75, 0.875, 0.75, 0.875, 0.75, 0.875, 0.5, 0.875, 0.5, 0.875, 0.5, 0.875, 0.5, 0.875, 0.5, 0.875, 0.5, 0.0, 0.0, 0.0, 0.0, 0.0, 0.0, 0.0, 0.0, 0.0, 0.0, 0.0, 0.0, 0.0, 0.0, 0.0, 0.0, 0.0, 0.0, 0.0, 0.0, 0.0, 0.0, 0.0, 0.0, 0.625, 0.5, 0.625, 0.5, 0.625, 0.5, 0.0, 0.0, 0.0, 0.0, 0.0, 0.0, 0.0, 0.0, 0.0, 0.0, 0.0, 0.0, 0.0, 0.0, 0.0, 0.0, 0.0, 0.0, 0.0, 0.0, 0.0, 0.0, 0.0, 0.0, 0.0, 0.0, 0.0, 0.0, 0.0, 0.0, 0.0, 0.0, 0.0, 0.0, 0.0, 0.0, 0.0, 0.0, 0.0, 0.0, 0.0, 0.0, 0.0, 0.0, 0.0, 0.0, 0.0, 0.0, 0.0, 0.0, 0.0, 0.0, 0.0, 0.0, 0.0, 0.0, 0.0, 0.0, 0.0, 0.0, 0.0, 0.0, 0.0, 0.0, 0.0, 0.0, 0.0, 0.0, 0.0, 0.0, 0.0, 0.0, 0.0, 0.0, 0.0, 0.0, 0.0, 0.0, 0.0, 0.0, 0.0, 0.0, 0.0, 0.0, 0.0, 0.0, 0.0, 0.0, 0.0, 0.0, 0.0, 0.0, 0.0, 0.0, 0.0, 0.0, 0.0, 0.0, 0.0, 0.0, 0.0, 0.0, 0.0, 0.0, 0.0, 0.0, 0.0, 0.0, 0.0, 0.0, 0.0, 0.0, 0.0, 0.0, 0.0, 0.0, 0.0, 0.0, 0.0, 0.0, 0.0, 0.0, 0.0, 0.0, 0.0, 0.0, 0.0, 0.0, 0.0, 0.0, 0.0, 0.0, 0.0, 0.0, 0.0, 0.0, 0.0, 0.0, 0.0, 0.0, 0.0, 0.0, 0.0, 0.0, 0.0, 0.0, 0.0, 0.0, 0.0, 0.0, 0.0, 0.0, 0.0, 0.0, 0.0, 0.0, 0.0, 0.0, 0.0, 0.0, 0.0, 0.0, 0.0, 0.0, 0.0, 0.0, 0.0, 0.0, 0.0, 0.0, 0.0, 0.0, 0.0, 0.0, 0.0, 0.0, 0.0, 0.0, 0.0, 0.0, 0.0, 0.0, 0.0, 0.0, 0.0, 0.0, 0.0, 0.0, 0.0, 0.0, 0.0, 0.0, 0.0, 0.0, 0.0, 0.0, 0.0, 0.0, 0.0, 0.0, 0.0, 0.0, 0.0, 0.0, 0.0, 0.0, 0.0, 0.0, 0.0, 0.0, 0.0, 0.0, 0.0, 0.0, 0.0, 0.0, 0.0, 0.0, 0.0, 0.0, 0.0, 0.0, 0.0, 0.0, 0.0, 0.0, 0.0, 0.0, 0.0, 0.0, 0.0, 0.0, 0.0, 0.0, 0.0, 0.0, 0.0, 0.0, 0.0, 0.0, 0.0, 0.0, 0.0, 0.0, 0.0, 0.0, 0.0, 0.0, 0.0, 0.0, 0.0, 0.0, 0.0, 0.0, 0.0, 0.0, 0.0, 0.0, 0.0, 0.0, 0.0, 0.0, 0.0, 0.0, 0.0, 0.0, 0.0, 0.0, 0.0, 0.0, 0.0, 0.0, 0.0, 0.0, 0.0, 0.0, 0.0, 0.0, 0.0, 0.0, 0.0, 0.0, 0.0, 0.0, 0.0, 0.0, 0.0, 0.0, 0.0, 0.0, 0.0, 0.0, 0.0, 0.0, 0.0, 0.0, 0.0, 0.0, 0.0, 0.0, 0.0, 0.0, 0.0, 0.0, 0.0, 0.0, 0.0, 0.0, 0.0, 0.0, 0.0, 0.0, 0.0, 0.0, 0.0, 0.0, 0.0, 0.0, 0.875, 0.75, 0.875, 0.75, 0.875, 0.5, 0.875, 0.5, 0.875, 0.5, 0.875, 0.75, 0.875, 0.75, 0.875, 0.5, 0.875, 0.75, 0.875, 0.5, 0.875, 0.5, 0.875, 0.75, 0.0, 0.0, 0.0, 0.0, 0.0, 0.0, 0.0, 0.0, 0.0, 0.0, 0.0, 0.0, 0.0, 0.0, 0.0, 0.0, 0.0, 0.0, 0.0, 0.0, 0.0, 0.0, 0.0, 0.0, 0.0, 0.0, 0.0, 0.0, 0.0, 0.0, 0.0, 0.0, 0.0, 0.0, 0.0, 0.0, 0.0, 0.0, 0.0, 0.0, 0.0, 0.0, 0.0, 0.0, 0.0, 0.0, 0.0, 0.0, 0.0, 0.0, 0.0, 0.0, 0.0, 0.0, 0.0, 0.0, 0.0, 0.0, 0.0, 0.0, 0.0, 0.0, 0.0, 0.0, 0.0, 0.0, 0.0, 0.0, 0.0, 0.0, 0.0, 0.0, 0.0, 0.0, 0.0, 0.0, 0.0, 0.0, 0.0, 0.0, 0.0, 0.0, 0.0, 0.0, 0.0, 0.0, 0.0, 0.0, 0.0, 0.0, 0.0, 0.0, 0.0, 0.0, 0.0, 0.0, 0.0, 0.0, 0.0, 0.0, 0.0, 0.0, 0.0, 0.0, 0.0, 0.0, 0.0, 0.0, 0.0, 0.0, 0.0, 0.0, 0.0, 0.0, 0.0, 0.0, 0.0, 0.0, 0.0, 0.0, 0.0, 0.0, 0.0, 0.0, 0.0, 0.0, 0.0, 0.0, 0.0, 0.0, 0.0, 0.0, 0.0, 0.0, 0.0, 0.0, 0.0, 0.0, 0.0, 0.0, 0.0, 0.0, 0.0, 0.0, 0.0, 0.0, 0.0, 0.0, 0.0, 0.0, 0.0, 0.0, 0.0, 0.0, 0.0, 0.0, 0.0, 0.0, 0.0, 0.0, 0.0, 0.0, 0.0, 0.0, 0.0, 0.0, 0.0, 0.0, 0.0, 0.0, 0.0, 0.0, 0.0, 0.0, 0.0, 0.0, 0.0, 0.0, 0.0, 0.0, 0.0, 0.0, 0.0, 0.0, 0.0, 0.0, 0.0, 0.0, 0.0, 0.0, 0.0, 0.0, 0.0, 0.0, 0.0, 0.0, 0.0, 0.0, 0.0, 0.0, 0.0, 0.0, 0.0, 0.0, 0.0, 0.0, 0.0, 0.0, 0.0, 0.0, 0.0, 0.0, 0.0, 0.0, 0.0, 0.0, 0.0, 0.0, 0.0, 0.0, 0.0, 0.0, 0.0, 0.0, 0.0, 0.0, 0.0, 0.0, 0.0, 0.0, 0.0, 0.0, 0.0, 0.0, 0.0, 0.0, 0.0, 0.0, 0.0, 0.0, 0.0, 0.0, 0.0, 0.0, 0.0, 0.0, 0.0, 0.0, 0.0, 0.0, 0.0, 0.0, 0.0, 0.0, 0.0, 0.0, 0.0, 0.0, 0.0, 0.0, 0.0, 0.0, 0.0, 0.0, 0.0, 0.0, 0.0, 0.0, 0.0, 0.0, 0.0, 0.0, 0.0, 0.0, 0.0, 0.0, 0.0, 0.0, 0.0, 0.0, 0.0, 0.0, 0.0, 0.0, 0.0, 0.0, 0.0, 0.0, 0.0, 0.0, 0.0, 0.0, 0.0, 0.0, 0.0, 0.0, 0.0, 0.0, 0.0, 0.0, 0.0, 0.0, 0.0, 0.0, 0.0, 0.0, 0.0, 0.0, 0.0, 0.0, 0.0, 0.0, 0.625, 0.75, 0.875, 0.75, 0.875, 0.75, 0.625, 0.75, 0.0, 0.0, 0.0, 0.0, 0.0, 0.0, 0.0, 0.0, 0.0, 0.0, 0.0, 0.0, 0.0, 0.0, 0.0, 0.0, 0.0, 0.0, 0.0, 0.0, 0.0, 0.0, 0.0, 0.0, 0.0, 0.0, 0.0, 0.0, 0.0, 0.0, 0.0, 0.0, 0.0, 0.0, 0.0, 0.0, 0.0, 0.0, 0.0, 0.0, 0.0, 0.0, 0.0, 0.0, 0.0, 0.0, 0.0, 0.0, 0.0, 0.0, 0.625, 0.75, 0.625, 0.75, 0.625, 0.75, 0.625, 0.75, 0.625, 0.75, 0.625, 0.75, 0.625, 0.75, 0.625, 0.75, 0.0, 0.0, 0.0, 0.0, 0.0, 0.0, 0.0, 0.0, 0.0, 0.0, 0.0, 0.0, 0.0, 0.0, 0.0, 0.0, 0.0, 0.0, 0.0, 0.0, 0.875, 0.5, 0.875, 0.5, 0.875, 0.5, 0.875, 0.5, 0.875, 0.5, 0.875, 0.5, 0.875, 0.75, 0.875, 0.75, 0.0, 0.0, 0.0, 0.0, 0.0, 0.0, 0.0, 0.0, 0.0, 0.0, 0.0, 0.0, 0.0, 0.0, 0.0, 0.0, 0.625, 0.5, 0.625, 0.5, 0.625, 0.5, 0.625, 0.5, 0.625, 0.75, 0.625, 0.75, 0.625, 0.5, 0.625, 0.5, 0.625, 0.5, 0.625, 0.5, 0.625, 0.5, 0.625, 0.5, 0.0, 0.0, 0.0, 0.0, 0.0, 0.0, 0.0, 0.0, 0.0, 0.0, 0.0, 0.0, 0.0, 0.0, 0.0, 0.0, 0.0, 0.0, 0.0, 0.0, 0.0, 0.0, 0.0, 0.0, 0.0, 0.0, 0.0, 0.0, 0.0, 0.0, 0.0, 0.0, 0.0, 0.0, 0.0, 0.0, 0.0, 0.0, 0.0, 0.0, 0.0, 0.0, 0.0, 0.0, 0.0, 0.0, 0.0, 0.0, 0.0, 0.0, 0.0, 0.0, 0.0, 0.0, 0.0, 0.0, 0.0, 0.0, 0.0, 0.0, 0.0, 0.0, 0.0, 0.0, 0.0, 0.0, 0.0, 0.0, 0.0, 0.0, 0.0, 0.0, 0.0, 0.0, 0.0, 0.0, 0.0, 0.0, 0.0, 0.0, 0.0, 0.0, 0.0, 0.0, 0.0, 0.0, 0.0, 0.0, 0.0, 0.0, 0.0, 0.0, 0.0, 0.0, 0.0, 0.0, 0.0, 0.0, 0.0, 0.0, 0.0, 0.0, 0.0, 0.0, 0.0, 0.0, 0.0, 0.0, 0.0, 0.0, 0.0, 0.0, 0.0, 0.0, 0.0, 0.0, 0.0, 0.0, 0.0, 0.0, 0.0, 0.0, 0.0, 0.0, 0.0, 0.0, 0.0, 0.0, 0.0, 0.0, 0.0, 0.0, 0.0, 0.0, 0.0, 0.0, 0.0, 0.0, 0.0, 0.0, 0.0, 0.0, 0.0, 0.0, 0.0, 0.0, 0.0, 0.0, 0.0, 0.0, 0.0, 0.0, 0.0, 0.0, 0.0, 0.0, 0.0, 0.0, 0.0, 0.0, 0.0, 0.0, 0.0, 0.0, 0.0, 0.0, 0.0, 0.0, 0.0, 0.0, 0.0, 0.0, 0.0, 0.0, 0.0, 0.0, 0.0, 0.0, 0.0, 0.0, 0.0, 0.0, 0.0, 0.0, 0.0, 0.0, 0.0, 0.0, 0.0, 0.0, 0.0, 0.0, 0.625, 0.5, 0.625, 0.5, 0.625, 0.5, 0.625, 0.5, 0.0, 0.0, 0.0, 0.0, 0.0, 0.0, 0.0, 0.0, 0.0, 0.0, 0.0, 0.0, 0.0, 0.0, 0.0, 0.0, 0.625, 0.5, 0.625, 0.5, 0.625, 0.75, 0.625, 0.75, 0.0, 0.0, 0.0, 0.0, 0.0, 0.0, 0.0, 0.0, 0.875, 0.75, 0.875, 0.75, 0.875, 0.5, 0.875, 0.5, 0.0, 0.0, 0.0, 0.0, 0.0, 0.0, 0.0, 0.0, 0.625, 0.5, 0.625, 0.5, 0.625, 0.5, 0.625, 0.5, 0.625, 0.75, 0.625, 0.75, 0.625, 0.75, 0.625, 0.75, 0.875, 0.5, 0.875, 0.5, 0.875, 0.5, 0.875, 0.5, 0.0, 0.0, 0.0, 0.0, 0.0, 0.0, 0.0, 0.0, 0.0, 0.0, 0.0, 0.0, 0.0, 0.0, 0.0, 0.0, 0.625, 0.75, 0.625, 0.75, 0.625, 0.75, 0.625, 0.75, 0.0, 0.0, 0.0, 0.0, 0.0, 0.0, 0.0, 0.0, 0.0, 0.0, 0.0, 0.0, 0.0, 0.0, 0.0, 0.0, 0.625, 0.75, 0.625, 0.75, 0.625, 0.75, 0.625, 0.75, 0.0, 0.0, 0.0, 0.0, 0.0, 0.0, 0.0, 0.0, 0.0, 0.0, 0.0, 0.0, 0.0, 0.0, 0.0, 0.0, 0.0, 0.0, 0.0, 0.0, 0.0, 0.0, 0.0, 0.0, 0.0, 0.0, 0.0, 0.0, 0.0, 0.0, 0.0, 0.0, 0.0, 0.0, 0.0, 0.0, 0.0, 0.0, 0.0, 0.0, 0.0, 0.0, 0.0, 0.0, 0.0, 0.0, 0.0, 0.0, 0.0, 0.0, 0.0, 0.0, 0.0, 0.0, 0.0, 0.0, 0.0, 0.0, 0.0, 0.0, 0.875, 0.75, 0.875, 0.75, 0.625, 0.75, 0.625, 0.75, 0.625, 0.75, 0.625, 0.75, 0.625, 0.5, 0.625, 0.5, 0.0, 0.0, 0.0, 0.0, 0.0, 0.0, 0.0, 0.0, 0.0, 0.0, 0.0, 0.0, 0.0, 0.0, 0.0, 0.0, 0.0, 0.0, 0.0, 0.0, 0.0, 0.0, 0.0, 0.0, 0.0, 0.0, 0.0, 0.0, 0.0, 0.0, 0.0, 0.0, 0.0, 0.0, 0.0, 0.0, 0.0, 0.0, 0.0, 0.0, 0.0, 0.0, 0.0, 0.0, 0.0, 0.0, 0.0, 0.0, 0.0, 0.0, 0.0, 0.0, 0.0, 0.0, 0.625, 0.5, 0.0, 0.0, 0.0, 0.0, 0.625, 0.75, 0.625, 0.75, 0.625, 0.75, 0.625, 0.75, 0.0, 0.0, 0.0, 0.0, 0.0, 0.0, 0.0, 0.0, 0.0, 0.0, 0.0, 0.0, 0.0, 0.0, 0.0, 0.0, 0.0, 0.0, 0.0, 0.0, 0.0, 0.0, 0.0, 0.0, 0.0, 0.0, 0.0, 0.0, 0.0, 0.0, 0.0, 0.0, 0.0, 0.0, 0.0, 0.0, 0.0, 0.0, 0.0, 0.0, 0.0, 0.0, 0.0, 0.0, 0.875, 0.75, 0.875, 0.75, 0.0, 0.0, 0.0, 0.0, 0.0, 0.0, 0.0, 0.0, 0.0, 0.0, 0.0, 0.0, 0.0, 0.0, 0.0, 0.0, 0.0, 0.0, 0.0, 0.0, 0.0, 0.0, 0.0, 0.0, 0.0, 0.0, 0.0, 0.0, 0.0, 0.0, 0.0, 0.0, 0.0, 0.0, 0.0, 0.0, 0.0, 0.0, 0.0, 0.0, 0.0, 0.0, 0.0, 0.0, 0.0, 0.0, 0.0, 0.0, 0.0, 0.0, 0.0, 0.0, 0.0, 0.0, 0.0, 0.0, 0.0, 0.0, 0.0, 0.0, 0.0, 0.0, 0.0, 0.0, 0.0, 0.0, 0.0, 0.0, 0.0, 0.0, 0.0, 0.0, 0.0, 0.0, 0.0, 0.0, 0.0, 0.0, 0.0, 0.0, 0.0, 0.0, 0.0, 0.0, 0.0, 0.0, 0.0, 0.0, 0.0, 0.0, 0.0, 0.0, 0.0, 0.0, 0.0, 0.0, 0.0, 0.0, 0.0, 0.0, 0.0, 0.0, 0.0, 0.0, 0.0, 0.0, 0.0, 0.0, 0.0, 0.0, 0.0, 0.0, 0.0, 0.0, 0.0, 0.0, 0.0, 0.0, 0.0, 0.0, 0.0, 0.0, 0.0, 0.0, 0.0, 0.0, 0.0, 0.0, 0.0, 0.0, 0.0, 0.0, 0.0, 0.0, 0.0, 0.0, 0.0, 0.0, 0.0, 0.0, 0.0, 0.0, 0.0, 0.0, 0.0, 0.0, 0.0, 0.0, 0.0, 0.0, 0.0, 0.0, 0.0, 0.0, 0.0, 0.0, 0.0, 0.0, 0.0, 0.0, 0.0, 0.0, 0.0, 0.0, 0.0, 0.0, 0.0, 0.0, 0.0, 0.0, 0.0, 0.0, 0.0, 0.0, 0.0, 0.0, 0.0, 0.0, 0.0, 0.0, 0.0, 0.0, 0.0, 0.0, 0.0, 0.0, 0.0, 0.0, 0.0, 0.0, 0.0, 0.0, 0.0, 0.0, 0.0, 0.0, 0.0, 0.0, 0.625, 0.5, 0.625, 0.5, 0.625, 0.5, 0.625, 0.5, 0.625, 0.75, 0.625, 0.75, 0.625, 0.75, 0.625, 0.75, 0.625, 0.75, 0.625, 0.5, 0.625, 0.5, 0.625, 0.75, 0.0, 0.0, 0.0, 0.0, 0.0, 0.0, 0.0, 0.0, 0.625, 0.5, 0.625, 0.5, 0.625, 0.5, 0.625, 0.5, 0.0, 0.0, 0.0, 0.0, 0.0, 0.0, 0.0, 0.0, 0.0, 0.0, 0.0, 0.0, 0.0, 0.0, 0.0, 0.0, 0.0, 0.0, 0.0, 0.0, 0.0, 0.0, 0.0, 0.0, 0.0, 0.0, 0.0, 0.0, 0.0, 0.0, 0.0, 0.0, 0.625, 0.75, 0.625, 0.75, 0.625, 0.75, 0.625, 0.75, 0.0, 0.0, 0.0, 0.0, 0.0, 0.0, 0.0, 0.0, 0.625, 0.75, 0.625, 0.75, 0.625, 0.75, 0.625, 0.75, 0.875, 0.75, 0.0, 0.0, 0.0, 0.0, 0.875, 0.75, 0.0, 0.0, 0.0, 0.0, 0.0, 0.0, 0.0, 0.0, 0.0, 0.0, 0.0, 0.0, 0.0, 0.0, 0.0, 0.0, 0.0, 0.0, 0.0, 0.0, 0.0, 0.0, 0.0, 0.0, 0.0, 0.0, 0.0, 0.0, 0.0, 0.0, 0.0, 0.0, 0.625, 0.75, 0.625, 0.75, 0.625, 0.75, 0.625, 0.75, 0.0, 0.0, 0.0, 0.0, 0.0, 0.0, 0.0, 0.0, 0.875, 0.5, 0.875, 0.75, 0.875, 0.75, 0.875, 0.5, 0.625, 0.5, 0.0, 0.0, 0.0, 0.0, 0.625, 0.5, 0.0, 0.0, 0.0, 0.0, 0.0, 0.0, 0.0, 0.0, 0.875, 0.5, 0.875, 0.5, 0.875, 0.5, 0.875, 0.5, 0.0, 0.0, 0.0, 0.0, 0.0, 0.0, 0.0, 0.0, 0.0, 0.0, 0.0, 0.0, 0.0, 0.0, 0.0, 0.0, 0.0, 0.0, 0.0, 0.0, 0.0, 0.0, 0.0, 0.0, 0.0, 0.0, 0.0, 0.0, 0.0, 0.0, 0.0, 0.0, 0.0, 0.0, 0.0, 0.0, 0.0, 0.0, 0.0, 0.0, 0.0, 0.0, 0.0, 0.0, 0.0, 0.0, 0.0, 0.0, 0.0, 0.0, 0.0, 0.0, 0.0, 0.0, 0.0, 0.0])
me_cube_009.materials.append(mat_base)
me_cube_009.use_remesh_fix_poles = True
me_cube_009.use_remesh_preserve_attributes = False
me_cube_009.update()
me_cube_011 = bpy.data.meshes.new('Cube.011')
me_cube_011.from_pydata([(-1.0, -10.0, -1.0), (-1.0, -10.0, -0.2), (-1.0, 11.0, -1.0), (-1.0, 11.0, -0.2), (1.0, -10.0, -1.0), (1.0, -10.0, -0.2), (1.0, 11.0, -1.0), (1.0, 11.0, -0.2)], [], [(0, 1, 3, 2), (2, 3, 7, 6), (6, 7, 5, 4), (4, 5, 1, 0), (2, 6, 4, 0), (7, 3, 1, 5)])
_uv = me_cube_011.uv_layers.new(name='UVMap')
_uv.uv.foreach_set('vector', [0.375, 0.0, 0.625, 0.0, 0.625, 0.25, 0.375, 0.25, 0.375, 0.25, 0.625, 0.25, 0.625, 0.5, 0.375, 0.5, 0.375, 0.5, 0.625, 0.5, 0.625, 0.75, 0.375, 0.75, 0.375, 0.75, 0.625, 0.75, 0.625, 1.0, 0.375, 1.0, 0.125, 0.5, 0.375, 0.5, 0.375, 0.75, 0.125, 0.75, 0.625, 0.5, 0.875, 0.5, 0.875, 0.75, 0.625, 0.75])
me_cube_011.use_remesh_fix_poles = True
me_cube_011.use_remesh_preserve_attributes = False
me_cube_011.update()

# ---- objects
ob_sign_0 = bpy.data.objects.new('sign_0', me_plane)
ob_floor_col = bpy.data.objects.new('floor-col', me_plane_001)
ob_control_board_mesh = bpy.data.objects.new('control_board_mesh', me_cube)
ob_control_board = bpy.data.objects.new('control_board', None)
ob_control_board_hitbox_colonly = bpy.data.objects.new('control_board_hitbox-colonly', me_cube_003)
ob_gift_table_mesh_1 = bpy.data.objects.new('gift_table_mesh_1', me_cube_004)
ob_gift_table_1 = bpy.data.objects.new('gift_table_1', None)
ob_gift_table_hitbox_1_colonly = bpy.data.objects.new('gift_table_hitbox_1-colonly', me_cube_006)
ob_gift_table_mesh_2 = bpy.data.objects.new('gift_table_mesh_2', me_cube_004)
ob_gift_table_2 = bpy.data.objects.new('gift_table_2', None)
ob_gift_table_hitbox_2_colonly = bpy.data.objects.new('gift_table_hitbox_2-colonly', me_cube_006)
ob_tutorial_room = bpy.data.objects.new('tutorial_room', None)
ob_hall_col = bpy.data.objects.new('hall-col', me_cube_009)
ob_sun = bpy.data.objects.new('Sun', light_sun)
ob_temp_bridge = bpy.data.objects.new('temp_bridge', me_cube_011)

# ---- transforms, parenting, visibility, modifiers, constraints
ob_sign_0.parent = ob_tutorial_room
ob_sign_0.location = (0.0, 3.99, 2.0)
ob_sign_0.rotation_euler = (1.571, -0.0, 0.0)
ob_floor_col.parent = ob_tutorial_room
ob_floor_col.location = (0.0, 0.0, 0.0)
ob_control_board_mesh.parent = ob_control_board
ob_control_board_mesh.location = (0.0, 0.0, 0.0)
ob_control_board.parent = ob_tutorial_room
ob_control_board.location = (4.0, -7.0, 0.0)
ob_control_board.rotation_euler = (0.0, -0.0, 0.6109)
ob_control_board_hitbox_colonly.parent = ob_control_board
ob_control_board_hitbox_colonly.location = (0.0, 0.0, 0.0)
ob_gift_table_mesh_1.parent = ob_gift_table_1
ob_gift_table_mesh_1.matrix_parent_inverse = Matrix(((1.0, -0.0, 0.0, 5.0), (-0.0, 1.0, -0.0, -11.0), (0.0, 0.0, 1.0, -0.0), (-0.0, 0.0, -0.0, 1.0)))
ob_gift_table_mesh_1.location = (-5.0, 12.0, 0.0)
ob_gift_table_1.parent = ob_tutorial_room
ob_gift_table_1.location = (-5.0, 11.0, 0.0)
ob_gift_table_hitbox_1_colonly.parent = ob_gift_table_1
ob_gift_table_hitbox_1_colonly.matrix_parent_inverse = Matrix(((1.0, -0.0, 0.0, 5.0), (-0.0, 1.0, -0.0, -11.0), (0.0, 0.0, 1.0, -0.0), (-0.0, 0.0, -0.0, 1.0)))
ob_gift_table_hitbox_1_colonly.location = (-5.0, 11.0, 0.0)
ob_gift_table_mesh_2.parent = ob_gift_table_2
ob_gift_table_mesh_2.matrix_parent_inverse = Matrix(((1.0, -0.0, 0.0, 5.0), (-0.0, 1.0, -0.0, -11.0), (0.0, 0.0, 1.0, -0.0), (-0.0, 0.0, -0.0, 1.0)))
ob_gift_table_mesh_2.location = (-5.0, 12.0, 0.0)
ob_gift_table_2.parent = ob_tutorial_room
ob_gift_table_2.location = (5.0, 11.0, 0.0)
ob_gift_table_hitbox_2_colonly.parent = ob_gift_table_2
ob_gift_table_hitbox_2_colonly.matrix_parent_inverse = Matrix(((1.0, -0.0, 0.0, 5.0), (-0.0, 1.0, -0.0, -11.0), (0.0, 0.0, 1.0, -0.0), (-0.0, 0.0, -0.0, 1.0)))
ob_gift_table_hitbox_2_colonly.location = (-5.0, 11.0, 0.0)
ob_tutorial_room.location = (0.0, -40.0, 0.0)
ob_tutorial_room.rotation_euler = (0.0, -0.0, 0.09089)
ob_hall_col.location = (-5.0, 10.0, 0.0)
ob_sun.location = (0.0, 0.0, 25.0)
ob_sun.rotation_euler = (0.4845, -0.3225, -0.3854)
ob_temp_bridge.location = (-2.0, -17.0, 0.0)

# ---- collection membership
col_collection.objects.link(ob_sign_0)
col_collection.objects.link(ob_floor_col)
col_collection.objects.link(ob_control_board_mesh)
col_collection.objects.link(ob_control_board)
col_collection.objects.link(ob_control_board_hitbox_colonly)
col_collection.objects.link(ob_gift_table_mesh_1)
col_collection.objects.link(ob_gift_table_1)
col_collection.objects.link(ob_gift_table_hitbox_1_colonly)
col_collection.objects.link(ob_gift_table_mesh_2)
col_collection.objects.link(ob_gift_table_2)
col_collection.objects.link(ob_gift_table_hitbox_2_colonly)
col_collection.objects.link(ob_tutorial_room)
col_collection.objects.link(ob_hall_col)
col_collection.objects.link(ob_sun)
col_collection.objects.link(ob_temp_bridge)

# ---- scene / render settings (as saved in the file)
scene.frame_start = 1; scene.frame_end = 250; scene.frame_set(1)
scene.render.engine = 'BLENDER_EEVEE_NEXT'
scene.cycles.sampling_pattern = 'TABULATED_SOBOL'
scene.cycles.use_light_tree = False
scene.view_settings.view_transform = 'Filmic'
bpy.context.view_layer.update()

# ---- added for rendering (the .blend has no active camera): camera
cam_auto = bpy.data.cameras.new('AutoCamera')
cam_auto.lens = 50.0
cam_auto.sensor_width = 36.0
cam_auto.clip_end = 2405.27
ob_auto_camera = bpy.data.objects.new('AutoCamera', cam_auto)
scene.collection.objects.link(ob_auto_camera)
ob_auto_camera.location = (117.553, -159.85, 120.643)
ob_auto_camera.rotation_euler = (1.09748, -7.21219e-08, 0.694738)
scene.camera = ob_auto_camera
bpy.context.view_layer.update()
